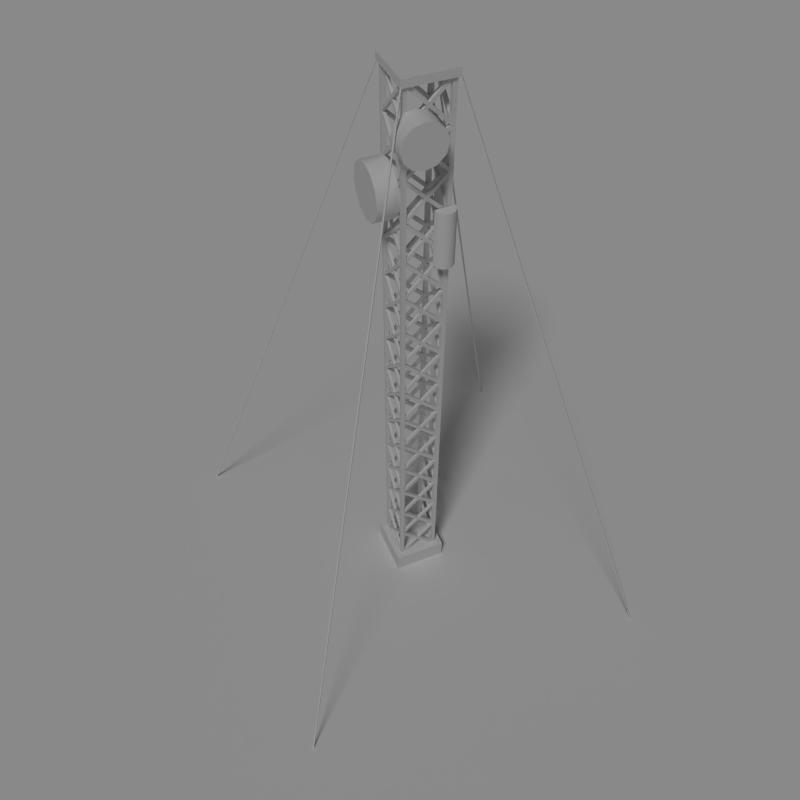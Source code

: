 # Source: radio_tower.blend  (saved by Blender 2.67.0; exported with 4.5.12 LTS)
import bpy
from mathutils import Matrix  # noqa: F401  (used for matrix-valued properties, if any)

bpy.ops.wm.read_factory_settings(use_empty=True)
scene = bpy.context.scene
scene.name = 'Scene'

# ---- collections
col_collection_1 = bpy.data.collections.new('Collection 1'); scene.collection.children.link(col_collection_1)

# ---- materials (node trees are filled in below, after node groups)
mat_material_005 = bpy.data.materials.new('Material.005')
mat_material_005.alpha_threshold = 0.0
mat_material_005.use_transparent_shadow = False
mat_material_005.roughness = 0.5
mat_material_005.specular_intensity = 0.0
mat_material_005.line_color = (0.0, 0.0, 0.0, 1.0)

# ---- material node trees

# ---- world
world_world = bpy.data.worlds.new('World'); scene.world = world_world
world_world.color = (0.05088, 0.05088, 0.05088)
world_world.use_sun_shadow = False
world_world.sun_shadow_jitter_overblur = 0.0
world_world.cycles.sampling_method = 'MANUAL'
world_world.cycles.sample_map_resolution = 256
world_world.light_settings.ao_factor = 0.5

# ---- cameras
cam_camera = bpy.data.cameras.new('Camera')
cam_camera.lens = 35.0
cam_camera.sensor_width = 32.0
cam_camera.sensor_height = 18.0
cam_camera.ortho_scale = 7.314
cam_camera.dof.focus_distance = 0.0
cam_camera.dof.aperture_fstop = 128.0

# ---- lights
light_sun = bpy.data.lights.new('Sun', 'SUN')
light_sun.transmission_factor = 0.0
light_sun.angle = 0.1993
light_sun.energy = 1.0
light_sun.shadow_buffer_clip_start = 0.5
light_sun.shadow_soft_size = 0.1
light_sun.shadow_cascade_max_distance = 1000.0
light_sun.cycles.use_multiple_importance_sampling = False

# ---- meshes
me_plane_004 = bpy.data.meshes.new('Plane.004')
me_plane_004.from_pydata([(1.0, -1.0, 0.0), (-1.0, -1.0, 0.0), (1.0, 1.0, 0.0), (-1.0, 1.0, 0.0)], [], [(1, 0, 2, 3)])
me_plane_004.use_remesh_preserve_volume = False
me_plane_004.use_remesh_preserve_attributes = False
me_plane_004.use_mirror_vertex_groups = False
me_plane_004.update()
me_plane_003 = bpy.data.meshes.new('Plane.003')
me_plane_003.from_pydata([(1.138, -1.091, -0.02376), (1.091, -1.138, -0.02376), (1.172, -1.124, 0.02376), (1.124, -1.172, 0.02376), (10.14, -10.09, -32.55), (10.09, -10.14, -32.55), (10.17, -10.12, -32.5), (10.12, -10.17, -32.5), (-1.091, -1.138, -0.02376), (-1.138, -1.091, -0.02376), (-1.124, -1.172, 0.02376), (-1.172, -1.124, 0.02376), (-10.09, -10.14, -32.55), (-10.14, -10.09, -32.55), (-10.12, -10.17, -32.5), (-10.17, -10.12, -32.5), (-1.138, 1.091, -0.02376), (-1.091, 1.138, -0.02376), (-1.172, 1.124, 0.02376), (-1.124, 1.172, 0.02376), (-10.14, 10.09, -32.55), (-10.09, 10.14, -32.55), (-10.17, 10.12, -32.5), (-10.12, 10.17, -32.5), (1.091, 1.138, -0.02376), (1.138, 1.091, -0.02376), (1.124, 1.172, 0.02376), (1.172, 1.124, 0.02376), (10.09, 10.14, -32.55), (10.14, 10.09, -32.55), (10.12, 10.17, -32.5), (10.17, 10.12, -32.5), (1.133, 0.8, -8.5), (1.133, 0.8, -5.7), (1.133, 1.29, -8.5), (1.133, 1.29, -5.7), (1.383, 1.224, -8.5), (1.383, 1.224, -5.7), (1.566, 1.045, -8.5), (1.566, 1.045, -5.7), (1.633, 0.8, -8.5), (1.633, 0.8, -5.7), (1.566, 0.555, -8.5), (1.566, 0.555, -5.7), (1.383, 0.3756, -8.5), (1.383, 0.3756, -5.7), (1.133, 0.31, -8.5), (1.133, 0.31, -5.7), (7.917e-07, 1.033, -8.1), (7.917e-07, 1.033, -4.1), (-0.49, 1.033, -8.1), (-0.49, 1.033, -4.1), (-0.4244, 1.283, -8.1), (-0.4244, 1.283, -4.1), (-0.245, 1.466, -8.1), (-0.245, 1.466, -4.1), (8.19e-07, 1.533, -8.1), (8.19e-07, 1.533, -4.1), (0.245, 1.466, -8.1), (0.245, 1.466, -4.1), (0.4244, 1.283, -8.1), (0.4244, 1.283, -4.1), (0.49, 1.033, -8.1), (0.49, 1.033, -4.1), (-2.1, 1.0, -3.1), (-1.1, 1.0, -3.1), (-2.1, 1.5, -3.234), (-1.1, 1.5, -3.234), (-2.1, 1.866, -3.6), (-1.1, 1.866, -3.6), (-2.1, 2.0, -4.1), (-1.1, 2.0, -4.1), (-2.1, 1.866, -4.6), (-1.1, 1.866, -4.6), (-2.1, 1.5, -4.966), (-1.1, 1.5, -4.966), (-2.1, 1.0, -5.1), (-1.1, 1.0, -5.1), (-2.1, 0.5, -4.966), (-1.1, 0.5, -4.966), (-2.1, 0.134, -4.6), (-1.1, 0.134, -4.6), (-2.1, -7.451e-07, -4.1), (-1.1, -7.451e-07, -4.1), (-2.1, 0.134, -3.6), (-1.1, 0.134, -3.6), (-2.1, 0.5, -3.234), (-1.1, 0.5, -3.234), (-0.3, -2.1, -3.8), (-0.3, -1.1, -3.8), (-0.95, -2.1, -3.974), (-0.95, -1.1, -3.974), (-1.426, -2.1, -4.45), (-1.426, -1.1, -4.45), (-1.6, -2.1, -5.1), (-1.6, -1.1, -5.1), (-1.426, -2.1, -5.75), (-1.426, -1.1, -5.75), (-0.95, -2.1, -6.226), (-0.95, -1.1, -6.226), (-0.3, -2.1, -6.4), (-0.3, -1.1, -6.4), (0.35, -2.1, -6.226), (0.35, -1.1, -6.226), (0.8258, -2.1, -5.75), (0.8258, -1.1, -5.75), (1.0, -2.1, -5.1), (1.0, -1.1, -5.1), (0.8258, -2.1, -4.45), (0.8258, -1.1, -4.45), (0.35, -2.1, -3.974), (0.35, -1.1, -3.974), (1.1, -0.6, -1.1), (2.1, -0.6, -1.1), (1.1, -0.1, -1.234), (2.1, -0.1, -1.234), (1.1, 0.266, -1.6), (2.1, 0.266, -1.6), (1.1, 0.4, -2.1), (2.1, 0.4, -2.1), (1.1, 0.266, -2.6), (2.1, 0.266, -2.6), (1.1, -0.1, -2.966), (2.1, -0.1, -2.966), (1.1, -0.6, -3.1), (2.1, -0.6, -3.1), (1.1, -1.1, -2.966), (2.1, -1.1, -2.966), (1.1, -1.466, -2.6), (2.1, -1.466, -2.6), (1.1, -1.6, -2.1), (2.1, -1.6, -2.1), (1.1, -1.466, -1.6), (2.1, -1.466, -1.6), (1.1, -1.1, -1.234), (2.1, -1.1, -1.234), (-1.047, -1.069, -0.1666), (-1.047, -0.9309, -0.1666), (-0.9334, -0.9309, -0.0535), (-0.9334, -1.069, -0.0535), (0.9334, -1.069, -2.147), (0.9334, -0.9309, -2.147), (1.047, -0.9309, -2.033), (1.047, -1.069, -2.033), (-1.047, -1.08, -2.033), (-1.047, -0.92, -2.033), (-0.9334, -0.92, -2.147), (-0.9334, -1.08, -2.147), (0.9334, -1.08, -0.0535), (0.9334, -0.92, -0.0535), (1.047, -0.92, -0.1666), (1.047, -1.08, -0.1666), (-1.047, -1.069, -2.167), (-1.047, -0.9309, -2.167), (-0.9334, -0.9309, -2.054), (-0.9334, -1.069, -2.054), (0.9334, -1.069, -4.147), (0.9334, -0.9309, -4.147), (1.047, -0.9309, -4.033), (1.047, -1.069, -4.033), (-1.047, -1.08, -4.033), (-1.047, -0.92, -4.033), (-0.9334, -0.92, -4.147), (-0.9334, -1.08, -4.147), (0.9334, -1.08, -2.054), (0.9334, -0.92, -2.054), (1.047, -0.92, -2.167), (1.047, -1.08, -2.167), (-1.047, -1.069, -4.167), (-1.047, -0.9309, -4.167), (-0.9334, -0.9309, -4.054), (-0.9334, -1.069, -4.054), (0.9334, -1.069, -6.147), (0.9334, -0.9309, -6.147), (1.047, -0.9309, -6.033), (1.047, -1.069, -6.033), (-1.047, -1.08, -6.033), (-1.047, -0.92, -6.033), (-0.9334, -0.92, -6.147), (-0.9334, -1.08, -6.147), (0.9334, -1.08, -4.054), (0.9334, -0.92, -4.054), (1.047, -0.92, -4.167), (1.047, -1.08, -4.167), (-1.047, -1.069, -8.167), (-1.047, -0.9309, -8.167), (-0.9334, -0.9309, -8.054), (-0.9334, -1.069, -8.054), (0.9334, -1.069, -10.15), (0.9334, -0.9309, -10.15), (1.047, -0.9309, -10.03), (1.047, -1.069, -10.03), (-1.047, -1.08, -10.03), (-1.047, -0.92, -10.03), (-0.9334, -0.92, -10.15), (-0.9334, -1.08, -10.15), (0.9334, -1.08, -8.054), (0.9334, -0.92, -8.054), (1.047, -0.92, -8.167), (1.047, -1.08, -8.167), (-1.047, -1.069, -6.167), (-1.047, -0.9309, -6.167), (-0.9334, -0.9309, -6.054), (-0.9334, -1.069, -6.054), (0.9334, -1.069, -8.147), (0.9334, -0.9309, -8.147), (1.047, -0.9309, -8.033), (1.047, -1.069, -8.033), (-1.047, -1.08, -8.033), (-1.047, -0.92, -8.033), (-0.9334, -0.92, -8.147), (-0.9334, -1.08, -8.147), (0.9334, -1.08, -6.054), (0.9334, -0.92, -6.054), (1.047, -0.92, -6.167), (1.047, -1.08, -6.167), (-1.047, -1.069, -10.17), (-1.047, -0.9309, -10.17), (-0.9334, -0.9309, -10.05), (-0.9334, -1.069, -10.05), (0.9334, -1.069, -12.15), (0.9334, -0.9309, -12.15), (1.047, -0.9309, -12.03), (1.047, -1.069, -12.03), (-1.047, -1.08, -12.03), (-1.047, -0.92, -12.03), (-0.9334, -0.92, -12.15), (-0.9334, -1.08, -12.15), (0.9334, -1.08, -10.05), (0.9334, -0.92, -10.05), (1.047, -0.92, -10.17), (1.047, -1.08, -10.17), (-1.047, -1.069, -12.17), (-1.047, -0.9309, -12.17), (-0.9334, -0.9309, -12.05), (-0.9334, -1.069, -12.05), (0.9334, -1.069, -14.15), (0.9334, -0.9309, -14.15), (1.047, -0.9309, -14.03), (1.047, -1.069, -14.03), (-1.047, -1.08, -14.03), (-1.047, -0.92, -14.03), (-0.9334, -0.92, -14.15), (-0.9334, -1.08, -14.15), (0.9334, -1.08, -12.05), (0.9334, -0.92, -12.05), (1.047, -0.92, -12.17), (1.047, -1.08, -12.17), (-1.047, -1.069, -16.17), (-1.047, -0.9309, -16.17), (-0.9334, -0.9309, -16.05), (-0.9334, -1.069, -16.05), (0.9334, -1.069, -18.15), (0.9334, -0.9309, -18.15), (1.047, -0.9309, -18.03), (1.047, -1.069, -18.03), (-1.047, -1.08, -18.03), (-1.047, -0.92, -18.03), (-0.9334, -0.92, -18.15), (-0.9334, -1.08, -18.15), (0.9334, -1.08, -16.05), (0.9334, -0.92, -16.05), (1.047, -0.92, -16.17), (1.047, -1.08, -16.17), (-1.047, -1.069, -14.17), (-1.047, -0.9309, -14.17), (-0.9334, -0.9309, -14.05), (-0.9334, -1.069, -14.05), (0.9334, -1.069, -16.15), (0.9334, -0.9309, -16.15), (1.047, -0.9309, -16.03), (1.047, -1.069, -16.03), (-1.047, -1.08, -16.03), (-1.047, -0.92, -16.03), (-0.9334, -0.92, -16.15), (-0.9334, -1.08, -16.15), (0.9334, -1.08, -14.05), (0.9334, -0.92, -14.05), (1.047, -0.92, -14.17), (1.047, -1.08, -14.17), (-1.047, -1.069, -18.17), (-1.047, -0.9309, -18.17), (-0.9334, -0.9309, -18.05), (-0.9334, -1.069, -18.05), (0.9334, -1.069, -20.15), (0.9334, -0.9309, -20.15), (1.047, -0.9309, -20.03), (1.047, -1.069, -20.03), (-1.047, -1.08, -20.03), (-1.047, -0.92, -20.03), (-0.9334, -0.92, -20.15), (-0.9334, -1.08, -20.15), (0.9334, -1.08, -18.05), (0.9334, -0.92, -18.05), (1.047, -0.92, -18.17), (1.047, -1.08, -18.17), (-1.047, -1.069, -20.17), (-1.047, -0.9309, -20.17), (-0.9334, -0.9309, -20.05), (-0.9334, -1.069, -20.05), (0.9334, -1.069, -22.15), (0.9334, -0.9309, -22.15), (1.047, -0.9309, -22.03), (1.047, -1.069, -22.03), (-1.047, -1.08, -22.03), (-1.047, -0.92, -22.03), (-0.9334, -0.92, -22.15), (-0.9334, -1.08, -22.15), (0.9334, -1.08, -20.05), (0.9334, -0.92, -20.05), (1.047, -0.92, -20.17), (1.047, -1.08, -20.17), (-1.047, -1.069, -24.17), (-1.047, -0.9309, -24.17), (-0.9334, -0.9309, -24.05), (-0.9334, -1.069, -24.05), (0.9334, -1.069, -26.15), (0.9334, -0.9309, -26.15), (1.047, -0.9309, -26.03), (1.047, -1.069, -26.03), (-1.047, -1.08, -26.03), (-1.047, -0.92, -26.03), (-0.9334, -0.92, -26.15), (-0.9334, -1.08, -26.15), (0.9334, -1.08, -24.05), (0.9334, -0.92, -24.05), (1.047, -0.92, -24.17), (1.047, -1.08, -24.17), (-1.047, -1.069, -22.17), (-1.047, -0.9309, -22.17), (-0.9334, -0.9309, -22.05), (-0.9334, -1.069, -22.05), (0.9334, -1.069, -24.15), (0.9334, -0.9309, -24.15), (1.047, -0.9309, -24.03), (1.047, -1.069, -24.03), (-1.047, -1.08, -24.03), (-1.047, -0.92, -24.03), (-0.9334, -0.92, -24.15), (-0.9334, -1.08, -24.15), (0.9334, -1.08, -22.05), (0.9334, -0.92, -22.05), (1.047, -0.92, -22.17), (1.047, -1.08, -22.17), (-1.047, -1.069, -26.17), (-1.047, -0.9309, -26.17), (-0.9334, -0.9309, -26.05), (-0.9334, -1.069, -26.05), (0.9334, -1.069, -28.15), (0.9334, -0.9309, -28.15), (1.047, -0.9309, -28.03), (1.047, -1.069, -28.03), (-1.047, -1.08, -28.03), (-1.047, -0.92, -28.03), (-0.9334, -0.92, -28.15), (-0.9334, -1.08, -28.15), (0.9334, -1.08, -26.05), (0.9334, -0.92, -26.05), (1.047, -0.92, -26.17), (1.047, -1.08, -26.17), (-1.047, -1.069, -28.17), (-1.047, -0.9309, -28.17), (-0.9334, -0.9309, -28.05), (-0.9334, -1.069, -28.05), (0.9334, -1.069, -30.15), (0.9334, -0.9309, -30.15), (1.047, -0.9309, -30.03), (1.047, -1.069, -30.03), (-1.047, -1.08, -30.03), (-1.047, -0.92, -30.03), (-0.9334, -0.92, -30.15), (-0.9334, -1.08, -30.15), (0.9334, -1.08, -28.05), (0.9334, -0.92, -28.05), (1.047, -0.92, -28.17), (1.047, -1.08, -28.17), (-1.069, 1.047, -0.1666), (-0.9309, 1.047, -0.1666), (-0.9309, 0.9334, -0.0535), (-1.069, 0.9334, -0.0535), (-1.069, -0.9334, -2.147), (-0.9309, -0.9334, -2.147), (-0.9309, -1.047, -2.033), (-1.069, -1.047, -2.033), (-1.08, 1.047, -2.033), (-0.92, 1.047, -2.033), (-0.92, 0.9334, -2.147), (-1.08, 0.9334, -2.147), (-1.08, -0.9334, -0.0535), (-0.92, -0.9334, -0.0535), (-0.92, -1.047, -0.1666), (-1.08, -1.047, -0.1666), (-1.069, 1.047, -2.167), (-0.9309, 1.047, -2.167), (-0.9309, 0.9334, -2.054), (-1.069, 0.9334, -2.054), (-1.069, -0.9334, -4.147), (-0.9309, -0.9334, -4.147), (-0.9309, -1.047, -4.033), (-1.069, -1.047, -4.033), (-1.08, 1.047, -4.033), (-0.92, 1.047, -4.033), (-0.92, 0.9334, -4.147), (-1.08, 0.9334, -4.147), (-1.08, -0.9334, -2.054), (-0.92, -0.9334, -2.054), (-0.92, -1.047, -2.167), (-1.08, -1.047, -2.167), (-1.069, 1.047, -4.167), (-0.9309, 1.047, -4.167), (-0.9309, 0.9334, -4.054), (-1.069, 0.9334, -4.054), (-1.069, -0.9334, -6.147), (-0.9309, -0.9334, -6.147), (-0.9309, -1.047, -6.033), (-1.069, -1.047, -6.033), (-1.08, 1.047, -6.033), (-0.92, 1.047, -6.033), (-0.92, 0.9334, -6.147), (-1.08, 0.9334, -6.147), (-1.08, -0.9334, -4.054), (-0.92, -0.9334, -4.054), (-0.92, -1.047, -4.167), (-1.08, -1.047, -4.167), (-1.069, 1.047, -8.167), (-0.9309, 1.047, -8.167), (-0.9309, 0.9334, -8.054), (-1.069, 0.9334, -8.054), (-1.069, -0.9334, -10.15), (-0.9309, -0.9334, -10.15), (-0.9309, -1.047, -10.03), (-1.069, -1.047, -10.03), (-1.08, 1.047, -10.03), (-0.92, 1.047, -10.03), (-0.92, 0.9334, -10.15), (-1.08, 0.9334, -10.15), (-1.08, -0.9334, -8.054), (-0.92, -0.9334, -8.054), (-0.92, -1.047, -8.167), (-1.08, -1.047, -8.167), (-1.069, 1.047, -6.167), (-0.9309, 1.047, -6.167), (-0.9309, 0.9334, -6.054), (-1.069, 0.9334, -6.054), (-1.069, -0.9334, -8.147), (-0.9309, -0.9334, -8.147), (-0.9309, -1.047, -8.033), (-1.069, -1.047, -8.033), (-1.08, 1.047, -8.033), (-0.92, 1.047, -8.033), (-0.92, 0.9334, -8.147), (-1.08, 0.9334, -8.147), (-1.08, -0.9334, -6.054), (-0.92, -0.9334, -6.054), (-0.92, -1.047, -6.167), (-1.08, -1.047, -6.167), (-1.069, 1.047, -10.17), (-0.9309, 1.047, -10.17), (-0.9309, 0.9334, -10.05), (-1.069, 0.9334, -10.05), (-1.069, -0.9334, -12.15), (-0.9309, -0.9334, -12.15), (-0.9309, -1.047, -12.03), (-1.069, -1.047, -12.03), (-1.08, 1.047, -12.03), (-0.92, 1.047, -12.03), (-0.92, 0.9334, -12.15), (-1.08, 0.9334, -12.15), (-1.08, -0.9334, -10.05), (-0.92, -0.9334, -10.05), (-0.92, -1.047, -10.17), (-1.08, -1.047, -10.17), (-1.069, 1.047, -12.17), (-0.9309, 1.047, -12.17), (-0.9309, 0.9334, -12.05), (-1.069, 0.9334, -12.05), (-1.069, -0.9334, -14.15), (-0.9309, -0.9334, -14.15), (-0.9309, -1.047, -14.03), (-1.069, -1.047, -14.03), (-1.08, 1.047, -14.03), (-0.92, 1.047, -14.03), (-0.92, 0.9334, -14.15), (-1.08, 0.9334, -14.15), (-1.08, -0.9334, -12.05), (-0.92, -0.9334, -12.05), (-0.92, -1.047, -12.17), (-1.08, -1.047, -12.17), (-1.069, 1.047, -16.17), (-0.9309, 1.047, -16.17), (-0.9309, 0.9334, -16.05), (-1.069, 0.9334, -16.05), (-1.069, -0.9334, -18.15), (-0.9309, -0.9334, -18.15), (-0.9309, -1.047, -18.03), (-1.069, -1.047, -18.03), (-1.08, 1.047, -18.03), (-0.92, 1.047, -18.03), (-0.92, 0.9334, -18.15), (-1.08, 0.9334, -18.15), (-1.08, -0.9334, -16.05), (-0.92, -0.9334, -16.05), (-0.92, -1.047, -16.17), (-1.08, -1.047, -16.17), (-1.069, 1.047, -14.17), (-0.9309, 1.047, -14.17), (-0.9309, 0.9334, -14.05), (-1.069, 0.9334, -14.05), (-1.069, -0.9334, -16.15), (-0.9309, -0.9334, -16.15), (-0.9309, -1.047, -16.03), (-1.069, -1.047, -16.03), (-1.08, 1.047, -16.03), (-0.92, 1.047, -16.03), (-0.92, 0.9334, -16.15), (-1.08, 0.9334, -16.15), (-1.08, -0.9334, -14.05), (-0.92, -0.9334, -14.05), (-0.92, -1.047, -14.17), (-1.08, -1.047, -14.17), (-1.069, 1.047, -18.17), (-0.9309, 1.047, -18.17), (-0.9309, 0.9334, -18.05), (-1.069, 0.9334, -18.05), (-1.069, -0.9334, -20.15), (-0.9309, -0.9334, -20.15), (-0.9309, -1.047, -20.03), (-1.069, -1.047, -20.03), (-1.08, 1.047, -20.03), (-0.92, 1.047, -20.03), (-0.92, 0.9334, -20.15), (-1.08, 0.9334, -20.15), (-1.08, -0.9334, -18.05), (-0.92, -0.9334, -18.05), (-0.92, -1.047, -18.17), (-1.08, -1.047, -18.17), (-1.069, 1.047, -20.17), (-0.9309, 1.047, -20.17), (-0.9309, 0.9334, -20.05), (-1.069, 0.9334, -20.05), (-1.069, -0.9334, -22.15), (-0.9309, -0.9334, -22.15), (-0.9309, -1.047, -22.03), (-1.069, -1.047, -22.03), (-1.08, 1.047, -22.03), (-0.92, 1.047, -22.03), (-0.92, 0.9334, -22.15), (-1.08, 0.9334, -22.15), (-1.08, -0.9334, -20.05), (-0.92, -0.9334, -20.05), (-0.92, -1.047, -20.17), (-1.08, -1.047, -20.17), (-1.069, 1.047, -24.17), (-0.9309, 1.047, -24.17), (-0.9309, 0.9334, -24.05), (-1.069, 0.9334, -24.05), (-1.069, -0.9334, -26.15), (-0.9309, -0.9334, -26.15), (-0.9309, -1.047, -26.03), (-1.069, -1.047, -26.03), (-1.08, 1.047, -26.03), (-0.92, 1.047, -26.03), (-0.92, 0.9334, -26.15), (-1.08, 0.9334, -26.15), (-1.08, -0.9334, -24.05), (-0.92, -0.9334, -24.05), (-0.92, -1.047, -24.17), (-1.08, -1.047, -24.17), (-1.069, 1.047, -22.17), (-0.9309, 1.047, -22.17), (-0.9309, 0.9334, -22.05), (-1.069, 0.9334, -22.05), (-1.069, -0.9334, -24.15), (-0.9309, -0.9334, -24.15), (-0.9309, -1.047, -24.03), (-1.069, -1.047, -24.03), (-1.08, 1.047, -24.03), (-0.92, 1.047, -24.03), (-0.92, 0.9334, -24.15), (-1.08, 0.9334, -24.15), (-1.08, -0.9334, -22.05), (-0.92, -0.9334, -22.05), (-0.92, -1.047, -22.17), (-1.08, -1.047, -22.17), (-1.069, 1.047, -26.17), (-0.9309, 1.047, -26.17), (-0.9309, 0.9334, -26.05), (-1.069, 0.9334, -26.05), (-1.069, -0.9334, -28.15), (-0.9309, -0.9334, -28.15), (-0.9309, -1.047, -28.03), (-1.069, -1.047, -28.03), (-1.08, 1.047, -28.03), (-0.92, 1.047, -28.03), (-0.92, 0.9334, -28.15), (-1.08, 0.9334, -28.15), (-1.08, -0.9334, -26.05), (-0.92, -0.9334, -26.05), (-0.92, -1.047, -26.17), (-1.08, -1.047, -26.17), (-1.069, 1.047, -28.17), (-0.9309, 1.047, -28.17), (-0.9309, 0.9334, -28.05), (-1.069, 0.9334, -28.05), (-1.069, -0.9334, -30.15), (-0.9309, -0.9334, -30.15), (-0.9309, -1.047, -30.03), (-1.069, -1.047, -30.03), (-1.08, 1.047, -30.03), (-0.92, 1.047, -30.03), (-0.92, 0.9334, -30.15), (-1.08, 0.9334, -30.15), (-1.08, -0.9334, -28.05), (-0.92, -0.9334, -28.05), (-0.92, -1.047, -28.17), (-1.08, -1.047, -28.17), (1.069, 1.047, -0.1666), (0.9309, 1.047, -0.1666), (0.9309, 0.9334, -0.0535), (1.069, 0.9334, -0.0535), (1.069, -0.9334, -2.147), (0.9309, -0.9334, -2.147), (0.9309, -1.047, -2.033), (1.069, -1.047, -2.033), (1.08, 1.047, -2.033), (0.92, 1.047, -2.033), (0.92, 0.9334, -2.147), (1.08, 0.9334, -2.147), (1.08, -0.9334, -0.0535), (0.92, -0.9334, -0.0535), (0.92, -1.047, -0.1666), (1.08, -1.047, -0.1666), (1.069, 1.047, -2.167), (0.9309, 1.047, -2.167), (0.9309, 0.9334, -2.054), (1.069, 0.9334, -2.054), (1.069, -0.9334, -4.147), (0.9309, -0.9334, -4.147), (0.9309, -1.047, -4.033), (1.069, -1.047, -4.033), (1.08, 1.047, -4.033), (0.92, 1.047, -4.033), (0.92, 0.9334, -4.147), (1.08, 0.9334, -4.147), (1.08, -0.9334, -2.054), (0.92, -0.9334, -2.054), (0.92, -1.047, -2.167), (1.08, -1.047, -2.167), (1.069, 1.047, -4.167), (0.9309, 1.047, -4.167), (0.9309, 0.9334, -4.054), (1.069, 0.9334, -4.054), (1.069, -0.9334, -6.147), (0.9309, -0.9334, -6.147), (0.9309, -1.047, -6.033), (1.069, -1.047, -6.033), (1.08, 1.047, -6.033), (0.92, 1.047, -6.033), (0.92, 0.9334, -6.147), (1.08, 0.9334, -6.147), (1.08, -0.9334, -4.054), (0.92, -0.9334, -4.054), (0.92, -1.047, -4.167), (1.08, -1.047, -4.167), (1.069, 1.047, -8.167), (0.9309, 1.047, -8.167), (0.9309, 0.9334, -8.054), (1.069, 0.9334, -8.054), (1.069, -0.9334, -10.15), (0.9309, -0.9334, -10.15), (0.9309, -1.047, -10.03), (1.069, -1.047, -10.03), (1.08, 1.047, -10.03), (0.92, 1.047, -10.03), (0.92, 0.9334, -10.15), (1.08, 0.9334, -10.15), (1.08, -0.9334, -8.054), (0.92, -0.9334, -8.054), (0.92, -1.047, -8.167), (1.08, -1.047, -8.167), (1.069, 1.047, -6.167), (0.9309, 1.047, -6.167), (0.9309, 0.9334, -6.054), (1.069, 0.9334, -6.054), (1.069, -0.9334, -8.147), (0.9309, -0.9334, -8.147), (0.9309, -1.047, -8.033), (1.069, -1.047, -8.033), (1.08, 1.047, -8.033), (0.92, 1.047, -8.033), (0.92, 0.9334, -8.147), (1.08, 0.9334, -8.147), (1.08, -0.9334, -6.054), (0.92, -0.9334, -6.054), (0.92, -1.047, -6.167), (1.08, -1.047, -6.167), (1.069, 1.047, -10.17), (0.9309, 1.047, -10.17), (0.9309, 0.9334, -10.05), (1.069, 0.9334, -10.05), (1.069, -0.9334, -12.15), (0.9309, -0.9334, -12.15), (0.9309, -1.047, -12.03), (1.069, -1.047, -12.03), (1.08, 1.047, -12.03), (0.92, 1.047, -12.03), (0.92, 0.9334, -12.15), (1.08, 0.9334, -12.15), (1.08, -0.9334, -10.05), (0.92, -0.9334, -10.05), (0.92, -1.047, -10.17), (1.08, -1.047, -10.17), (1.069, 1.047, -12.17), (0.9309, 1.047, -12.17), (0.9309, 0.9334, -12.05), (1.069, 0.9334, -12.05), (1.069, -0.9334, -14.15), (0.9309, -0.9334, -14.15), (0.9309, -1.047, -14.03), (1.069, -1.047, -14.03), (1.08, 1.047, -14.03), (0.92, 1.047, -14.03), (0.92, 0.9334, -14.15), (1.08, 0.9334, -14.15), (1.08, -0.9334, -12.05), (0.92, -0.9334, -12.05), (0.92, -1.047, -12.17), (1.08, -1.047, -12.17), (1.069, 1.047, -16.17), (0.9309, 1.047, -16.17), (0.9309, 0.9334, -16.05), (1.069, 0.9334, -16.05), (1.069, -0.9334, -18.15), (0.9309, -0.9334, -18.15), (0.9309, -1.047, -18.03), (1.069, -1.047, -18.03), (1.08, 1.047, -18.03), (0.92, 1.047, -18.03), (0.92, 0.9334, -18.15), (1.08, 0.9334, -18.15), (1.08, -0.9334, -16.05), (0.92, -0.9334, -16.05), (0.92, -1.047, -16.17), (1.08, -1.047, -16.17), (1.069, 1.047, -14.17), (0.9309, 1.047, -14.17), (0.9309, 0.9334, -14.05), (1.069, 0.9334, -14.05), (1.069, -0.9334, -16.15), (0.9309, -0.9334, -16.15), (0.9309, -1.047, -16.03), (1.069, -1.047, -16.03), (1.08, 1.047, -16.03), (0.92, 1.047, -16.03), (0.92, 0.9334, -16.15), (1.08, 0.9334, -16.15), (1.08, -0.9334, -14.05), (0.92, -0.9334, -14.05), (0.92, -1.047, -14.17), (1.08, -1.047, -14.17), (1.069, 1.047, -18.17), (0.9309, 1.047, -18.17), (0.9309, 0.9334, -18.05), (1.069, 0.9334, -18.05), (1.069, -0.9334, -20.15), (0.9309, -0.9334, -20.15), (0.9309, -1.047, -20.03), (1.069, -1.047, -20.03), (1.08, 1.047, -20.03), (0.92, 1.047, -20.03), (0.92, 0.9334, -20.15), (1.08, 0.9334, -20.15), (1.08, -0.9334, -18.05), (0.92, -0.9334, -18.05), (0.92, -1.047, -18.17), (1.08, -1.047, -18.17), (1.069, 1.047, -20.17), (0.9309, 1.047, -20.17), (0.9309, 0.9334, -20.05), (1.069, 0.9334, -20.05), (1.069, -0.9334, -22.15), (0.9309, -0.9334, -22.15), (0.9309, -1.047, -22.03), (1.069, -1.047, -22.03), (1.08, 1.047, -22.03), (0.92, 1.047, -22.03), (0.92, 0.9334, -22.15), (1.08, 0.9334, -22.15), (1.08, -0.9334, -20.05), (0.92, -0.9334, -20.05), (0.92, -1.047, -20.17), (1.08, -1.047, -20.17), (1.069, 1.047, -24.17), (0.9309, 1.047, -24.17), (0.9309, 0.9334, -24.05), (1.069, 0.9334, -24.05), (1.069, -0.9334, -26.15), (0.9309, -0.9334, -26.15), (0.9309, -1.047, -26.03), (1.069, -1.047, -26.03), (1.08, 1.047, -26.03), (0.92, 1.047, -26.03), (0.92, 0.9334, -26.15), (1.08, 0.9334, -26.15), (1.08, -0.9334, -24.05), (0.92, -0.9334, -24.05), (0.92, -1.047, -24.17), (1.08, -1.047, -24.17), (1.069, 1.047, -22.17), (0.9309, 1.047, -22.17), (0.9309, 0.9334, -22.05), (1.069, 0.9334, -22.05), (1.069, -0.9334, -24.15), (0.9309, -0.9334, -24.15), (0.9309, -1.047, -24.03), (1.069, -1.047, -24.03), (1.08, 1.047, -24.03), (0.92, 1.047, -24.03), (0.92, 0.9334, -24.15), (1.08, 0.9334, -24.15), (1.08, -0.9334, -22.05), (0.92, -0.9334, -22.05), (0.92, -1.047, -22.17), (1.08, -1.047, -22.17), (1.069, 1.047, -26.17), (0.9309, 1.047, -26.17), (0.9309, 0.9334, -26.05), (1.069, 0.9334, -26.05), (1.069, -0.9334, -28.15), (0.9309, -0.9334, -28.15), (0.9309, -1.047, -28.03), (1.069, -1.047, -28.03), (1.08, 1.047, -28.03), (0.92, 1.047, -28.03), (0.92, 0.9334, -28.15), (1.08, 0.9334, -28.15), (1.08, -0.9334, -26.05), (0.92, -0.9334, -26.05), (0.92, -1.047, -26.17), (1.08, -1.047, -26.17), (1.069, 1.047, -28.17), (0.9309, 1.047, -28.17), (0.9309, 0.9334, -28.05), (1.069, 0.9334, -28.05), (1.069, -0.9334, -30.15), (0.9309, -0.9334, -30.15), (0.9309, -1.047, -30.03), (1.069, -1.047, -30.03), (1.08, 1.047, -30.03), (0.92, 1.047, -30.03), (0.92, 0.9334, -30.15), (1.08, 0.9334, -30.15), (1.08, -0.9334, -28.05), (0.92, -0.9334, -28.05), (0.92, -1.047, -28.17), (1.08, -1.047, -28.17), (1.047, 1.069, -0.1666), (1.047, 0.9309, -0.1666), (0.9334, 0.9309, -0.0535), (0.9334, 1.069, -0.0535), (-0.9334, 1.069, -2.147), (-0.9334, 0.9309, -2.147), (-1.047, 0.9309, -2.033), (-1.047, 1.069, -2.033), (1.047, 1.08, -2.033), (1.047, 0.92, -2.033), (0.9334, 0.92, -2.147), (0.9334, 1.08, -2.147), (-0.9334, 1.08, -0.0535), (-0.9334, 0.92, -0.0535), (-1.047, 0.92, -0.1666), (-1.047, 1.08, -0.1666), (1.047, 1.069, -2.167), (1.047, 0.9309, -2.167), (0.9334, 0.9309, -2.054), (0.9334, 1.069, -2.054), (-0.9334, 1.069, -4.147), (-0.9334, 0.9309, -4.147), (-1.047, 0.9309, -4.033), (-1.047, 1.069, -4.033), (1.047, 1.08, -4.033), (1.047, 0.92, -4.033), (0.9334, 0.92, -4.147), (0.9334, 1.08, -4.147), (-0.9334, 1.08, -2.054), (-0.9334, 0.92, -2.054), (-1.047, 0.92, -2.167), (-1.047, 1.08, -2.167), (1.047, 1.069, -4.167), (1.047, 0.9309, -4.167), (0.9334, 0.9309, -4.054), (0.9334, 1.069, -4.054), (-0.9334, 1.069, -6.147), (-0.9334, 0.9309, -6.147), (-1.047, 0.9309, -6.033), (-1.047, 1.069, -6.033), (1.047, 1.08, -6.033), (1.047, 0.92, -6.033), (0.9334, 0.92, -6.147), (0.9334, 1.08, -6.147), (-0.9334, 1.08, -4.054), (-0.9334, 0.92, -4.054), (-1.047, 0.92, -4.167), (-1.047, 1.08, -4.167), (1.047, 1.069, -8.167), (1.047, 0.9309, -8.167), (0.9334, 0.9309, -8.054), (0.9334, 1.069, -8.054), (-0.9334, 1.069, -10.15), (-0.9334, 0.9309, -10.15), (-1.047, 0.9309, -10.03), (-1.047, 1.069, -10.03), (1.047, 1.08, -10.03), (1.047, 0.92, -10.03), (0.9334, 0.92, -10.15), (0.9334, 1.08, -10.15), (-0.9334, 1.08, -8.054), (-0.9334, 0.92, -8.054), (-1.047, 0.92, -8.167), (-1.047, 1.08, -8.167), (1.047, 1.069, -6.167), (1.047, 0.9309, -6.167), (0.9334, 0.9309, -6.054), (0.9334, 1.069, -6.054), (-0.9334, 1.069, -8.147), (-0.9334, 0.9309, -8.147), (-1.047, 0.9309, -8.033), (-1.047, 1.069, -8.033), (1.047, 1.08, -8.033), (1.047, 0.92, -8.033), (0.9334, 0.92, -8.147), (0.9334, 1.08, -8.147), (-0.9334, 1.08, -6.054), (-0.9334, 0.92, -6.054), (-1.047, 0.92, -6.167), (-1.047, 1.08, -6.167), (1.047, 1.069, -10.17), (1.047, 0.9309, -10.17), (0.9334, 0.9309, -10.05), (0.9334, 1.069, -10.05), (-0.9334, 1.069, -12.15), (-0.9334, 0.9309, -12.15), (-1.047, 0.9309, -12.03), (-1.047, 1.069, -12.03), (1.047, 1.08, -12.03), (1.047, 0.92, -12.03), (0.9334, 0.92, -12.15), (0.9334, 1.08, -12.15), (-0.9334, 1.08, -10.05), (-0.9334, 0.92, -10.05), (-1.047, 0.92, -10.17), (-1.047, 1.08, -10.17), (1.047, 1.069, -12.17), (1.047, 0.9309, -12.17), (0.9334, 0.9309, -12.05), (0.9334, 1.069, -12.05), (-0.9334, 1.069, -14.15), (-0.9334, 0.9309, -14.15), (-1.047, 0.9309, -14.03), (-1.047, 1.069, -14.03), (1.047, 1.08, -14.03), (1.047, 0.92, -14.03), (0.9334, 0.92, -14.15), (0.9334, 1.08, -14.15), (-0.9334, 1.08, -12.05), (-0.9334, 0.92, -12.05), (-1.047, 0.92, -12.17), (-1.047, 1.08, -12.17), (1.047, 1.069, -16.17), (1.047, 0.9309, -16.17), (0.9334, 0.9309, -16.05), (0.9334, 1.069, -16.05), (-0.9334, 1.069, -18.15), (-0.9334, 0.9309, -18.15), (-1.047, 0.9309, -18.03), (-1.047, 1.069, -18.03), (1.047, 1.08, -18.03), (1.047, 0.92, -18.03), (0.9334, 0.92, -18.15), (0.9334, 1.08, -18.15), (-0.9334, 1.08, -16.05), (-0.9334, 0.92, -16.05), (-1.047, 0.92, -16.17), (-1.047, 1.08, -16.17), (1.047, 1.069, -14.17), (1.047, 0.9309, -14.17), (0.9334, 0.9309, -14.05), (0.9334, 1.069, -14.05), (-0.9334, 1.069, -16.15), (-0.9334, 0.9309, -16.15), (-1.047, 0.9309, -16.03), (-1.047, 1.069, -16.03), (1.047, 1.08, -16.03), (1.047, 0.92, -16.03), (0.9334, 0.92, -16.15), (0.9334, 1.08, -16.15), (-0.9334, 1.08, -14.05), (-0.9334, 0.92, -14.05), (-1.047, 0.92, -14.17), (-1.047, 1.08, -14.17), (1.047, 1.069, -18.17), (1.047, 0.9309, -18.17), (0.9334, 0.9309, -18.05), (0.9334, 1.069, -18.05), (-0.9334, 1.069, -20.15), (-0.9334, 0.9309, -20.15), (-1.047, 0.9309, -20.03), (-1.047, 1.069, -20.03), (1.047, 1.08, -20.03), (1.047, 0.92, -20.03), (0.9334, 0.92, -20.15), (0.9334, 1.08, -20.15), (-0.9334, 1.08, -18.05), (-0.9334, 0.92, -18.05), (-1.047, 0.92, -18.17), (-1.047, 1.08, -18.17), (1.047, 1.069, -20.17), (1.047, 0.9309, -20.17), (0.9334, 0.9309, -20.05), (0.9334, 1.069, -20.05), (-0.9334, 1.069, -22.15), (-0.9334, 0.9309, -22.15), (-1.047, 0.9309, -22.03), (-1.047, 1.069, -22.03), (1.047, 1.08, -22.03), (1.047, 0.92, -22.03), (0.9334, 0.92, -22.15), (0.9334, 1.08, -22.15), (-0.9334, 1.08, -20.05), (-0.9334, 0.92, -20.05), (-1.047, 0.92, -20.17), (-1.047, 1.08, -20.17), (1.047, 1.069, -24.17), (1.047, 0.9309, -24.17), (0.9334, 0.9309, -24.05), (0.9334, 1.069, -24.05), (-0.9334, 1.069, -26.15), (-0.9334, 0.9309, -26.15), (-1.047, 0.9309, -26.03), (-1.047, 1.069, -26.03), (1.047, 1.08, -26.03), (1.047, 0.92, -26.03), (0.9334, 0.92, -26.15), (0.9334, 1.08, -26.15), (-0.9334, 1.08, -24.05), (-0.9334, 0.92, -24.05), (-1.047, 0.92, -24.17), (-1.047, 1.08, -24.17), (1.047, 1.069, -22.17), (1.047, 0.9309, -22.17), (0.9334, 0.9309, -22.05), (0.9334, 1.069, -22.05), (-0.9334, 1.069, -24.15), (-0.9334, 0.9309, -24.15), (-1.047, 0.9309, -24.03), (-1.047, 1.069, -24.03), (1.047, 1.08, -24.03), (1.047, 0.92, -24.03), (0.9334, 0.92, -24.15), (0.9334, 1.08, -24.15), (-0.9334, 1.08, -22.05), (-0.9334, 0.92, -22.05), (-1.047, 0.92, -22.17), (-1.047, 1.08, -22.17), (1.047, 1.069, -26.17), (1.047, 0.9309, -26.17), (0.9334, 0.9309, -26.05), (0.9334, 1.069, -26.05), (-0.9334, 1.069, -28.15), (-0.9334, 0.9309, -28.15), (-1.047, 0.9309, -28.03), (-1.047, 1.069, -28.03), (1.047, 1.08, -28.03), (1.047, 0.92, -28.03), (0.9334, 0.92, -28.15), (0.9334, 1.08, -28.15), (-0.9334, 1.08, -26.05), (-0.9334, 0.92, -26.05), (-1.047, 0.92, -26.17), (-1.047, 1.08, -26.17), (1.047, 1.069, -28.17), (1.047, 0.9309, -28.17), (0.9334, 0.9309, -28.05), (0.9334, 1.069, -28.05), (-0.9334, 1.069, -30.15), (-0.9334, 0.9309, -30.15), (-1.047, 0.9309, -30.03), (-1.047, 1.069, -30.03), (1.047, 1.08, -30.03), (1.047, 0.92, -30.03), (0.9334, 0.92, -30.15), (0.9334, 1.08, -30.15), (-0.9334, 1.08, -28.05), (-0.9334, 0.92, -28.05), (-1.047, 0.92, -28.17), (-1.047, 1.08, -28.17), (0.9, -0.9, -30.1), (1.1, -0.9, -30.1), (1.1, -1.1, -30.1), (0.9, -1.1, -30.1), (0.9, -0.9, -0.1), (1.1, -0.9, -0.1), (1.1, -1.1, -0.1), (0.9, -1.1, -0.1), (-1.1, -0.9, -30.1), (-0.9, -0.9, -30.1), (-0.9, -1.1, -30.1), (-1.1, -1.1, -30.1), (-1.1, -0.9, -0.1), (-0.9, -0.9, -0.1), (-0.9, -1.1, -0.1), (-1.1, -1.1, -0.1), (-1.1, 1.1, -30.1), (-0.9, 1.1, -30.1), (-0.9, 0.9, -30.1), (-1.1, 0.9, -30.1), (-1.1, 1.1, -0.1), (-0.9, 1.1, -0.1), (-0.9, 0.9, -0.1), (-1.1, 0.9, -0.1), (0.9, 1.1, -30.1), (1.1, 1.1, -30.1), (1.1, 0.9, -30.1), (0.9, 0.9, -30.1), (0.9, 1.1, -0.1), (1.1, 1.1, -0.1), (1.1, 0.9, -0.1), (0.9, 0.9, -0.1), (1.44, -1.44, -31.2), (-1.44, -1.44, -31.2), (-1.44, 1.44, -31.2), (1.44, 1.44, -31.2), (1.44, -1.44, -30.0), (-1.44, -1.44, -30.0), (-1.44, 1.44, -30.0), (1.44, 1.44, -30.0), (1.2, -1.2, -0.18), (-1.2, -1.2, -0.18), (-1.2, 1.2, -0.18), (1.2, 1.2, -0.18), (1.2, -1.2, 0.18), (-1.2, -1.2, 0.18), (-1.2, 1.2, 0.18), (1.2, 1.2, 0.18)], [], [(1, 3, 2, 0), (5, 4, 6, 7), (3, 1, 5, 7), (2, 3, 7, 6), (0, 2, 6, 4), (1, 0, 4, 5), (9, 11, 10, 8), (13, 12, 14, 15), (11, 9, 13, 15), (10, 11, 15, 14), (8, 10, 14, 12), (9, 8, 12, 13), (17, 19, 18, 16), (21, 20, 22, 23), (19, 17, 21, 23), (18, 19, 23, 22), (16, 18, 22, 20), (17, 16, 20, 21), (25, 27, 26, 24), (29, 28, 30, 31), (27, 25, 29, 31), (26, 27, 31, 30), (24, 26, 30, 28), (25, 24, 28, 29), (32, 34, 36), (33, 37, 35), (34, 35, 37, 36), (32, 36, 38), (33, 39, 37), (36, 37, 39, 38), (32, 38, 40), (33, 41, 39), (38, 39, 41, 40), (32, 40, 42), (33, 43, 41), (40, 41, 43, 42), (32, 42, 44), (33, 45, 43), (42, 43, 45, 44), (32, 44, 46), (33, 47, 45), (44, 45, 47, 46), (32, 46, 47, 33, 35, 34), (48, 50, 52), (49, 53, 51), (50, 51, 53, 52), (48, 52, 54), (49, 55, 53), (52, 53, 55, 54), (48, 54, 56), (49, 57, 55), (54, 55, 57, 56), (48, 56, 58), (49, 59, 57), (56, 57, 59, 58), (48, 58, 60), (49, 61, 59), (58, 59, 61, 60), (48, 60, 62), (49, 63, 61), (60, 61, 63, 62), (48, 62, 63, 49, 51, 50), (64, 65, 67, 66), (66, 67, 69, 68), (68, 69, 71, 70), (70, 71, 73, 72), (72, 73, 75, 74), (74, 75, 77, 76), (76, 77, 79, 78), (78, 79, 81, 80), (80, 81, 83, 82), (82, 83, 85, 84), (67, 65, 87, 85, 83, 81, 79, 77, 75, 73, 71, 69), (86, 87, 65, 64), (84, 85, 87, 86), (64, 66, 68, 70, 72, 74, 76, 78, 80, 82, 84, 86), (88, 89, 91, 90), (90, 91, 93, 92), (92, 93, 95, 94), (94, 95, 97, 96), (96, 97, 99, 98), (98, 99, 101, 100), (100, 101, 103, 102), (102, 103, 105, 104), (104, 105, 107, 106), (106, 107, 109, 108), (91, 89, 111, 109, 107, 105, 103, 101, 99, 97, 95, 93), (110, 111, 89, 88), (108, 109, 111, 110), (88, 90, 92, 94, 96, 98, 100, 102, 104, 106, 108, 110), (112, 113, 115, 114), (114, 115, 117, 116), (116, 117, 119, 118), (118, 119, 121, 120), (120, 121, 123, 122), (122, 123, 125, 124), (124, 125, 127, 126), (126, 127, 129, 128), (128, 129, 131, 130), (130, 131, 133, 132), (115, 113, 135, 133, 131, 129, 127, 125, 123, 121, 119, 117), (134, 135, 113, 112), (132, 133, 135, 134), (112, 114, 116, 118, 120, 122, 124, 126, 128, 130, 132, 134), (140, 136, 137, 141), (141, 137, 138, 142), (142, 138, 139, 143), (143, 139, 136, 140), (148, 149, 145, 144), (149, 150, 146, 145), (150, 151, 147, 146), (151, 148, 144, 147), (156, 152, 153, 157), (157, 153, 154, 158), (158, 154, 155, 159), (159, 155, 152, 156), (164, 165, 161, 160), (165, 166, 162, 161), (166, 167, 163, 162), (167, 164, 160, 163), (172, 168, 169, 173), (173, 169, 170, 174), (174, 170, 171, 175), (175, 171, 168, 172), (180, 181, 177, 176), (181, 182, 178, 177), (182, 183, 179, 178), (183, 180, 176, 179), (188, 184, 185, 189), (189, 185, 186, 190), (190, 186, 187, 191), (191, 187, 184, 188), (196, 197, 193, 192), (197, 198, 194, 193), (198, 199, 195, 194), (199, 196, 192, 195), (204, 200, 201, 205), (205, 201, 202, 206), (206, 202, 203, 207), (207, 203, 200, 204), (212, 213, 209, 208), (213, 214, 210, 209), (214, 215, 211, 210), (215, 212, 208, 211), (220, 216, 217, 221), (221, 217, 218, 222), (222, 218, 219, 223), (223, 219, 216, 220), (228, 229, 225, 224), (229, 230, 226, 225), (230, 231, 227, 226), (231, 228, 224, 227), (236, 232, 233, 237), (237, 233, 234, 238), (238, 234, 235, 239), (239, 235, 232, 236), (244, 245, 241, 240), (245, 246, 242, 241), (246, 247, 243, 242), (247, 244, 240, 243), (252, 248, 249, 253), (253, 249, 250, 254), (254, 250, 251, 255), (255, 251, 248, 252), (260, 261, 257, 256), (261, 262, 258, 257), (262, 263, 259, 258), (263, 260, 256, 259), (268, 264, 265, 269), (269, 265, 266, 270), (270, 266, 267, 271), (271, 267, 264, 268), (276, 277, 273, 272), (277, 278, 274, 273), (278, 279, 275, 274), (279, 276, 272, 275), (284, 280, 281, 285), (285, 281, 282, 286), (286, 282, 283, 287), (287, 283, 280, 284), (292, 293, 289, 288), (293, 294, 290, 289), (294, 295, 291, 290), (295, 292, 288, 291), (300, 296, 297, 301), (301, 297, 298, 302), (302, 298, 299, 303), (303, 299, 296, 300), (308, 309, 305, 304), (309, 310, 306, 305), (310, 311, 307, 306), (311, 308, 304, 307), (316, 312, 313, 317), (317, 313, 314, 318), (318, 314, 315, 319), (319, 315, 312, 316), (324, 325, 321, 320), (325, 326, 322, 321), (326, 327, 323, 322), (327, 324, 320, 323), (332, 328, 329, 333), (333, 329, 330, 334), (334, 330, 331, 335), (335, 331, 328, 332), (340, 341, 337, 336), (341, 342, 338, 337), (342, 343, 339, 338), (343, 340, 336, 339), (348, 344, 345, 349), (349, 345, 346, 350), (350, 346, 347, 351), (351, 347, 344, 348), (356, 357, 353, 352), (357, 358, 354, 353), (358, 359, 355, 354), (359, 356, 352, 355), (364, 360, 361, 365), (365, 361, 362, 366), (366, 362, 363, 367), (367, 363, 360, 364), (372, 373, 369, 368), (373, 374, 370, 369), (374, 375, 371, 370), (375, 372, 368, 371), (380, 376, 377, 381), (381, 377, 378, 382), (382, 378, 379, 383), (383, 379, 376, 380), (388, 389, 385, 384), (389, 390, 386, 385), (390, 391, 387, 386), (391, 388, 384, 387), (396, 392, 393, 397), (397, 393, 394, 398), (398, 394, 395, 399), (399, 395, 392, 396), (404, 405, 401, 400), (405, 406, 402, 401), (406, 407, 403, 402), (407, 404, 400, 403), (412, 408, 409, 413), (413, 409, 410, 414), (414, 410, 411, 415), (415, 411, 408, 412), (420, 421, 417, 416), (421, 422, 418, 417), (422, 423, 419, 418), (423, 420, 416, 419), (428, 424, 425, 429), (429, 425, 426, 430), (430, 426, 427, 431), (431, 427, 424, 428), (436, 437, 433, 432), (437, 438, 434, 433), (438, 439, 435, 434), (439, 436, 432, 435), (444, 440, 441, 445), (445, 441, 442, 446), (446, 442, 443, 447), (447, 443, 440, 444), (452, 453, 449, 448), (453, 454, 450, 449), (454, 455, 451, 450), (455, 452, 448, 451), (460, 456, 457, 461), (461, 457, 458, 462), (462, 458, 459, 463), (463, 459, 456, 460), (468, 469, 465, 464), (469, 470, 466, 465), (470, 471, 467, 466), (471, 468, 464, 467), (476, 472, 473, 477), (477, 473, 474, 478), (478, 474, 475, 479), (479, 475, 472, 476), (484, 485, 481, 480), (485, 486, 482, 481), (486, 487, 483, 482), (487, 484, 480, 483), (492, 488, 489, 493), (493, 489, 490, 494), (494, 490, 491, 495), (495, 491, 488, 492), (500, 501, 497, 496), (501, 502, 498, 497), (502, 503, 499, 498), (503, 500, 496, 499), (508, 504, 505, 509), (509, 505, 506, 510), (510, 506, 507, 511), (511, 507, 504, 508), (516, 517, 513, 512), (517, 518, 514, 513), (518, 519, 515, 514), (519, 516, 512, 515), (524, 520, 521, 525), (525, 521, 522, 526), (526, 522, 523, 527), (527, 523, 520, 524), (532, 533, 529, 528), (533, 534, 530, 529), (534, 535, 531, 530), (535, 532, 528, 531), (540, 536, 537, 541), (541, 537, 538, 542), (542, 538, 539, 543), (543, 539, 536, 540), (548, 549, 545, 544), (549, 550, 546, 545), (550, 551, 547, 546), (551, 548, 544, 547), (556, 552, 553, 557), (557, 553, 554, 558), (558, 554, 555, 559), (559, 555, 552, 556), (564, 565, 561, 560), (565, 566, 562, 561), (566, 567, 563, 562), (567, 564, 560, 563), (572, 568, 569, 573), (573, 569, 570, 574), (574, 570, 571, 575), (575, 571, 568, 572), (580, 581, 577, 576), (581, 582, 578, 577), (582, 583, 579, 578), (583, 580, 576, 579), (588, 584, 585, 589), (589, 585, 586, 590), (590, 586, 587, 591), (591, 587, 584, 588), (596, 597, 593, 592), (597, 598, 594, 593), (598, 599, 595, 594), (599, 596, 592, 595), (604, 600, 601, 605), (605, 601, 602, 606), (606, 602, 603, 607), (607, 603, 600, 604), (612, 613, 609, 608), (613, 614, 610, 609), (614, 615, 611, 610), (615, 612, 608, 611), (620, 621, 617, 616), (621, 622, 618, 617), (622, 623, 619, 618), (623, 620, 616, 619), (628, 624, 625, 629), (629, 625, 626, 630), (630, 626, 627, 631), (631, 627, 624, 628), (636, 637, 633, 632), (637, 638, 634, 633), (638, 639, 635, 634), (639, 636, 632, 635), (644, 640, 641, 645), (645, 641, 642, 646), (646, 642, 643, 647), (647, 643, 640, 644), (652, 653, 649, 648), (653, 654, 650, 649), (654, 655, 651, 650), (655, 652, 648, 651), (660, 656, 657, 661), (661, 657, 658, 662), (662, 658, 659, 663), (663, 659, 656, 660), (668, 669, 665, 664), (669, 670, 666, 665), (670, 671, 667, 666), (671, 668, 664, 667), (676, 672, 673, 677), (677, 673, 674, 678), (678, 674, 675, 679), (679, 675, 672, 676), (684, 685, 681, 680), (685, 686, 682, 681), (686, 687, 683, 682), (687, 684, 680, 683), (692, 688, 689, 693), (693, 689, 690, 694), (694, 690, 691, 695), (695, 691, 688, 692), (700, 701, 697, 696), (701, 702, 698, 697), (702, 703, 699, 698), (703, 700, 696, 699), (708, 704, 705, 709), (709, 705, 706, 710), (710, 706, 707, 711), (711, 707, 704, 708), (716, 717, 713, 712), (717, 718, 714, 713), (718, 719, 715, 714), (719, 716, 712, 715), (724, 720, 721, 725), (725, 721, 722, 726), (726, 722, 723, 727), (727, 723, 720, 724), (732, 733, 729, 728), (733, 734, 730, 729), (734, 735, 731, 730), (735, 732, 728, 731), (740, 736, 737, 741), (741, 737, 738, 742), (742, 738, 739, 743), (743, 739, 736, 740), (748, 749, 745, 744), (749, 750, 746, 745), (750, 751, 747, 746), (751, 748, 744, 747), (756, 752, 753, 757), (757, 753, 754, 758), (758, 754, 755, 759), (759, 755, 752, 756), (764, 765, 761, 760), (765, 766, 762, 761), (766, 767, 763, 762), (767, 764, 760, 763), (772, 768, 769, 773), (773, 769, 770, 774), (774, 770, 771, 775), (775, 771, 768, 772), (780, 781, 777, 776), (781, 782, 778, 777), (782, 783, 779, 778), (783, 780, 776, 779), (788, 784, 785, 789), (789, 785, 786, 790), (790, 786, 787, 791), (791, 787, 784, 788), (796, 797, 793, 792), (797, 798, 794, 793), (798, 799, 795, 794), (799, 796, 792, 795), (804, 800, 801, 805), (805, 801, 802, 806), (806, 802, 803, 807), (807, 803, 800, 804), (812, 813, 809, 808), (813, 814, 810, 809), (814, 815, 811, 810), (815, 812, 808, 811), (820, 816, 817, 821), (821, 817, 818, 822), (822, 818, 819, 823), (823, 819, 816, 820), (828, 829, 825, 824), (829, 830, 826, 825), (830, 831, 827, 826), (831, 828, 824, 827), (836, 832, 833, 837), (837, 833, 834, 838), (838, 834, 835, 839), (839, 835, 832, 836), (844, 845, 841, 840), (845, 846, 842, 841), (846, 847, 843, 842), (847, 844, 840, 843), (852, 848, 849, 853), (853, 849, 850, 854), (854, 850, 851, 855), (855, 851, 848, 852), (860, 856, 857, 861), (861, 857, 858, 862), (862, 858, 859, 863), (863, 859, 856, 860), (868, 869, 865, 864), (869, 870, 866, 865), (870, 871, 867, 866), (871, 868, 864, 867), (876, 872, 873, 877), (877, 873, 874, 878), (878, 874, 875, 879), (879, 875, 872, 876), (884, 885, 881, 880), (885, 886, 882, 881), (886, 887, 883, 882), (887, 884, 880, 883), (892, 888, 889, 893), (893, 889, 890, 894), (894, 890, 891, 895), (895, 891, 888, 892), (900, 901, 897, 896), (901, 902, 898, 897), (902, 903, 899, 898), (903, 900, 896, 899), (908, 904, 905, 909), (909, 905, 906, 910), (910, 906, 907, 911), (911, 907, 904, 908), (916, 917, 913, 912), (917, 918, 914, 913), (918, 919, 915, 914), (919, 916, 912, 915), (924, 920, 921, 925), (925, 921, 922, 926), (926, 922, 923, 927), (927, 923, 920, 924), (932, 933, 929, 928), (933, 934, 930, 929), (934, 935, 931, 930), (935, 932, 928, 931), (940, 936, 937, 941), (941, 937, 938, 942), (942, 938, 939, 943), (943, 939, 936, 940), (948, 949, 945, 944), (949, 950, 946, 945), (950, 951, 947, 946), (951, 948, 944, 947), (956, 952, 953, 957), (957, 953, 954, 958), (958, 954, 955, 959), (959, 955, 952, 956), (964, 965, 961, 960), (965, 966, 962, 961), (966, 967, 963, 962), (967, 964, 960, 963), (972, 968, 969, 973), (973, 969, 970, 974), (974, 970, 971, 975), (975, 971, 968, 972), (980, 981, 977, 976), (981, 982, 978, 977), (982, 983, 979, 978), (983, 980, 976, 979), (988, 984, 985, 989), (989, 985, 986, 990), (990, 986, 987, 991), (991, 987, 984, 988), (996, 997, 993, 992), (997, 998, 994, 993), (998, 999, 995, 994), (999, 996, 992, 995), (1004, 1000, 1001, 1005), (1005, 1001, 1002, 1006), (1006, 1002, 1003, 1007), (1007, 1003, 1000, 1004), (1012, 1013, 1009, 1008), (1013, 1014, 1010, 1009), (1014, 1015, 1011, 1010), (1015, 1012, 1008, 1011), (1020, 1016, 1017, 1021), (1021, 1017, 1018, 1022), (1022, 1018, 1019, 1023), (1023, 1019, 1016, 1020), (1028, 1029, 1025, 1024), (1029, 1030, 1026, 1025), (1030, 1031, 1027, 1026), (1031, 1028, 1024, 1027), (1036, 1032, 1033, 1037), (1037, 1033, 1034, 1038), (1038, 1034, 1035, 1039), (1039, 1035, 1032, 1036), (1044, 1045, 1041, 1040), (1045, 1046, 1042, 1041), (1046, 1047, 1043, 1042), (1047, 1044, 1040, 1043), (1052, 1048, 1049, 1053), (1053, 1049, 1050, 1054), (1054, 1050, 1051, 1055), (1055, 1051, 1048, 1052), (1060, 1061, 1057, 1056), (1061, 1062, 1058, 1057), (1062, 1063, 1059, 1058), (1063, 1060, 1056, 1059), (1068, 1064, 1065, 1069), (1069, 1065, 1066, 1070), (1070, 1066, 1067, 1071), (1071, 1067, 1064, 1068), (1076, 1077, 1073, 1072), (1077, 1078, 1074, 1073), (1078, 1079, 1075, 1074), (1079, 1076, 1072, 1075), (1084, 1080, 1081, 1085), (1085, 1081, 1082, 1086), (1086, 1082, 1083, 1087), (1087, 1083, 1080, 1084), (1092, 1093, 1089, 1088), (1093, 1094, 1090, 1089), (1094, 1095, 1091, 1090), (1095, 1092, 1088, 1091), (1096, 1100, 1101, 1097), (1097, 1101, 1102, 1098), (1098, 1102, 1103, 1099), (1100, 1096, 1099, 1103), (1104, 1108, 1109, 1105), (1105, 1109, 1110, 1106), (1106, 1110, 1111, 1107), (1108, 1104, 1107, 1111), (1112, 1116, 1117, 1113), (1113, 1117, 1118, 1114), (1114, 1118, 1119, 1115), (1116, 1112, 1115, 1119), (1120, 1124, 1125, 1121), (1121, 1125, 1126, 1122), (1122, 1126, 1127, 1123), (1124, 1120, 1123, 1127), (1132, 1133, 1129, 1128), (1133, 1134, 1130, 1129), (1134, 1135, 1131, 1130), (1135, 1132, 1128, 1131), (1128, 1129, 1130, 1131), (1135, 1134, 1133, 1132), (1140, 1141, 1137, 1136), (1141, 1142, 1138, 1137), (1142, 1143, 1139, 1138), (1143, 1140, 1136, 1139), (1136, 1137, 1138, 1139), (1143, 1142, 1141, 1140)])
me_plane_003.polygons.foreach_set('use_smooth', [0, 0, 0, 0, 0, 0, 0, 0, 0, 0, 0, 0, 0, 0, 0, 0, 0, 0, 0, 0, 0, 0, 0, 0, 1, 1, 1, 1, 1, 1, 1, 1, 1, 1, 1, 1, 1, 1, 1, 1, 1, 1, 1, 1, 1, 1, 1, 1, 1, 1, 1, 1, 1, 1, 1, 1, 1, 1, 1, 1, 1, 1, 1, 1, 1, 1, 1, 1, 1, 1, 1, 1, 1, 1, 1, 1, 1, 1, 1, 1, 1, 1, 1, 1, 1, 1, 1, 1, 1, 1, 1, 1, 1, 1, 1, 1, 1, 1, 1, 1, 1, 1, 1, 1, 0, 0, 0, 0, 0, 0, 0, 0, 0, 0, 0, 0, 0, 0, 0, 0, 0, 0, 0, 0, 0, 0, 0, 0, 0, 0, 0, 0, 0, 0, 0, 0, 0, 0, 0, 0, 0, 0, 0, 0, 0, 0, 0, 0, 0, 0, 0, 0, 0, 0, 0, 0, 0, 0, 0, 0, 0, 0, 0, 0, 0, 0, 0, 0, 0, 0, 0, 0, 0, 0, 0, 0, 0, 0, 0, 0, 0, 0, 0, 0, 0, 0, 0, 0, 0, 0, 0, 0, 0, 0, 0, 0, 0, 0, 0, 0, 0, 0, 0, 0, 0, 0, 0, 0, 0, 0, 0, 0, 0, 0, 0, 0, 0, 0, 0, 0, 0, 0, 0, 0, 0, 0, 0, 0, 0, 0, 0, 0, 0, 0, 0, 0, 0, 0, 0, 0, 0, 0, 0, 0, 0, 0, 0, 0, 0, 0, 0, 0, 0, 0, 0, 0, 0, 0, 0, 0, 0, 0, 0, 0, 0, 0, 0, 0, 0, 0, 0, 0, 0, 0, 0, 0, 0, 0, 0, 0, 0, 0, 0, 0, 0, 0, 0, 0, 0, 0, 0, 0, 0, 0, 0, 0, 0, 0, 0, 0, 0, 0, 0, 0, 0, 0, 0, 0, 0, 0, 0, 0, 0, 0, 0, 0, 0, 0, 0, 0, 0, 0, 0, 0, 0, 0, 0, 0, 0, 0, 0, 0, 0, 0, 0, 0, 0, 0, 0, 0, 0, 0, 0, 0, 0, 0, 0, 0, 0, 0, 0, 0, 0, 0, 0, 0, 0, 0, 0, 0, 0, 0, 0, 0, 0, 0, 0, 0, 0, 0, 0, 0, 0, 0, 0, 0, 0, 0, 0, 0, 0, 0, 0, 0, 0, 0, 0, 0, 0, 0, 0, 0, 0, 0, 0, 0, 0, 0, 0, 0, 0, 0, 0, 0, 0, 0, 0, 0, 0, 0, 0, 0, 0, 0, 0, 0, 0, 0, 0, 0, 0, 0, 0, 0, 0, 0, 0, 0, 0, 0, 0, 0, 0, 0, 0, 0, 0, 0, 0, 0, 0, 0, 0, 0, 0, 0, 0, 0, 0, 0, 0, 0, 0, 0, 0, 0, 0, 0, 0, 0, 0, 0, 0, 0, 0, 0, 0, 0, 0, 0, 0, 0, 0, 0, 0, 0, 0, 0, 0, 0, 0, 0, 0, 0, 0, 0, 0, 0, 0, 0, 0, 0, 0, 0, 0, 0, 0, 0, 0, 0, 0, 0, 0, 0, 0, 0, 0, 0, 0, 0, 0, 0, 0, 0, 0, 0, 0, 0, 0, 0, 0, 0, 0, 0, 0, 0, 0, 0, 0, 0, 0, 0, 0, 0, 0, 0, 0, 0, 0, 0, 0, 0, 0, 0, 0, 0, 0, 0, 0, 0, 0, 0, 0, 0, 0, 0, 0, 0, 0, 0, 0, 0, 0, 0, 0, 0, 0, 0, 0, 0, 0, 0, 0, 0, 0, 0, 0, 0, 0, 0, 0, 0, 0, 0, 0, 0, 0, 0, 0, 0, 0, 0, 0, 0, 0, 0, 0, 0, 0, 0, 0, 0, 0, 0, 0, 0, 0, 0, 0, 0, 0, 0])
_uv = me_plane_003.uv_layers.new(name='UVMap')
_uv.uv.foreach_set('vector', [0.6003, 0.4888, 0.6015, 0.4888, 0.6015, 0.49, 0.6003, 0.49, 0.457, 0.08649, 0.4582, 0.08649, 0.4582, 0.08772, 0.457, 0.08772, 0.1464, 0.5667, 0.1429, 0.5665, 0.1429, 0.3634, 0.1464, 0.3636, 0.5131, 0.3764, 0.5094, 0.3764, 0.5094, 0.1643, 0.5131, 0.1643, 0.2567, 0.5665, 0.2532, 0.568, 0.2532, 0.3649, 0.2567, 0.3634, 0.4337, 0.3764, 0.43, 0.3764, 0.43, 0.1643, 0.4337, 0.1643, 0.4756, 0.08772, 0.4744, 0.08772, 0.4744, 0.08649, 0.4756, 0.08649, 0.4396, 0.08649, 0.4409, 0.08649, 0.4409, 0.08772, 0.4396, 0.08772, 0.3206, 0.5667, 0.317, 0.5665, 0.317, 0.3634, 0.3206, 0.3636, 0.3648, 0.5141, 0.3611, 0.514, 0.3611, 0.3019, 0.3648, 0.302, 0.2126, 0.5665, 0.2091, 0.568, 0.2091, 0.3649, 0.2126, 0.3634, 0.4535, 0.3764, 0.4498, 0.3764, 0.4498, 0.1643, 0.4535, 0.1643, 0.3403, 0.5655, 0.3403, 0.5667, 0.3391, 0.5667, 0.3391, 0.5655, 0.6015, 0.4697, 0.6015, 0.4709, 0.6003, 0.4709, 0.6003, 0.4697, 0.1023, 0.5667, 0.09872, 0.5665, 0.09872, 0.3634, 0.1023, 0.3636, 0.4138, 0.5141, 0.4101, 0.514, 0.4101, 0.3019, 0.4138, 0.302, 0.5328, 0.3674, 0.5292, 0.3689, 0.5292, 0.1658, 0.5328, 0.1643, 0.4932, 0.3764, 0.4895, 0.3764, 0.4895, 0.1643, 0.4932, 0.1643, 0.233, 0.5655, 0.233, 0.5667, 0.2317, 0.5667, 0.2317, 0.5655, 0.02879, 0.4334, 0.02879, 0.4322, 0.03002, 0.4322, 0.03002, 0.4334, 0.122, 0.5667, 0.1184, 0.5665, 0.1184, 0.3634, 0.122, 0.3636, 0.3847, 0.5141, 0.381, 0.514, 0.381, 0.3019, 0.3847, 0.302, 0.5524, 0.3674, 0.5489, 0.3689, 0.5489, 0.1658, 0.5524, 0.1643, 0.4734, 0.3764, 0.4697, 0.3764, 0.4697, 0.1643, 0.4734, 0.1643, 0.9761, 0.5516, 0.985, 0.5516, 0.9838, 0.5562, 0.9793, 0.8979, 0.987, 0.8933, 0.9882, 0.8979, 0.1907, 0.3634, 0.1907, 0.4146, 0.1859, 0.4146, 0.1859, 0.3634, 0.9761, 0.5516, 0.9838, 0.5562, 0.9806, 0.5595, 0.9793, 0.8979, 0.9837, 0.89, 0.987, 0.8933, 0.1859, 0.3634, 0.1859, 0.4146, 0.1812, 0.4146, 0.1812, 0.3634, 0.9761, 0.5516, 0.9806, 0.5595, 0.9761, 0.5608, 0.9793, 0.8979, 0.9793, 0.8887, 0.9837, 0.89, 0.1812, 0.3634, 0.1812, 0.4146, 0.1766, 0.4146, 0.1766, 0.3634, 0.9761, 0.5516, 0.9761, 0.5608, 0.9716, 0.5595, 0.9793, 0.8979, 0.9748, 0.89, 0.9793, 0.8887, 0.1766, 0.3634, 0.1766, 0.4146, 0.172, 0.4146, 0.172, 0.3634, 0.9761, 0.5516, 0.9716, 0.5595, 0.9683, 0.5562, 0.9793, 0.8979, 0.9715, 0.8933, 0.9748, 0.89, 0.172, 0.3634, 0.172, 0.4146, 0.1673, 0.4146, 0.1673, 0.3634, 0.9761, 0.5516, 0.9683, 0.5562, 0.9671, 0.5516, 0.9793, 0.8979, 0.9703, 0.8979, 0.9715, 0.8933, 0.1673, 0.3634, 0.1673, 0.4146, 0.1625, 0.4146, 0.1625, 0.3634, 0.2818, 0.4527, 0.2908, 0.4527, 0.2908, 0.5039, 0.2818, 0.5039, 0.2729, 0.5039, 0.2729, 0.4527, 0.9761, 0.6028, 0.9671, 0.6028, 0.9683, 0.5983, 0.9793, 0.793, 0.9715, 0.7975, 0.9703, 0.793, 0.08033, 0.3634, 0.08033, 0.4365, 0.0756, 0.4365, 0.0756, 0.3634, 0.9761, 0.6028, 0.9683, 0.5983, 0.9716, 0.5949, 0.9793, 0.793, 0.9748, 0.8009, 0.9715, 0.7975, 0.0756, 0.3634, 0.0756, 0.4365, 0.07091, 0.4365, 0.07091, 0.3634, 0.9761, 0.6028, 0.9716, 0.5949, 0.9761, 0.5937, 0.9793, 0.793, 0.9793, 0.8021, 0.9748, 0.8009, 0.07091, 0.3634, 0.07091, 0.4365, 0.06627, 0.4365, 0.06627, 0.3634, 0.9761, 0.6028, 0.9761, 0.5937, 0.9806, 0.5949, 0.9793, 0.793, 0.9837, 0.8009, 0.9793, 0.8021, 0.06627, 0.3634, 0.06627, 0.4365, 0.06162, 0.4365, 0.06162, 0.3634, 0.9761, 0.6028, 0.9806, 0.5949, 0.9838, 0.5983, 0.9793, 0.793, 0.987, 0.7975, 0.9837, 0.8009, 0.06162, 0.3634, 0.06162, 0.4365, 0.05694, 0.4365, 0.05694, 0.3634, 0.9761, 0.6028, 0.9838, 0.5983, 0.985, 0.6028, 0.9793, 0.793, 0.9882, 0.793, 0.987, 0.7975, 0.05694, 0.3634, 0.05694, 0.4365, 0.05221, 0.4365, 0.05221, 0.3634, 0.2818, 0.3634, 0.2908, 0.3634, 0.2908, 0.4365, 0.2818, 0.4365, 0.2729, 0.4365, 0.2729, 0.3634, 0.3943, 0.0287, 0.4005, 0.008074, 0.4148, 0.01652, 0.3991, 0.03109, 0.3991, 0.03109, 0.4148, 0.01652, 0.4229, 0.03099, 0.4019, 0.03563, 0.4019, 0.03563, 0.4229, 0.03099, 0.4226, 0.04743, 0.4019, 0.04111, 0.4019, 0.04111, 0.4226, 0.04743, 0.4145, 0.06179, 0.3995, 0.04623, 0.3995, 0.04623, 0.4145, 0.06179, 0.4002, 0.07023, 0.395, 0.04938, 0.395, 0.04938, 0.4002, 0.07023, 0.3836, 0.07034, 0.3897, 0.04984, 0.3897, 0.04984, 0.3836, 0.07034, 0.3693, 0.06199, 0.385, 0.0474, 0.385, 0.0474, 0.3693, 0.06199, 0.3611, 0.0476, 0.3822, 0.04276, 0.3822, 0.04276, 0.3611, 0.0476, 0.3611, 0.03097, 0.3819, 0.03718, 0.3819, 0.03718, 0.3611, 0.03097, 0.3694, 0.01649, 0.3844, 0.03218, 0.5274, 0.4256, 0.5226, 0.4338, 0.5144, 0.4385, 0.505, 0.4385, 0.4968, 0.4338, 0.492, 0.4256, 0.492, 0.4161, 0.4968, 0.4079, 0.505, 0.4032, 0.5144, 0.4032, 0.5226, 0.4079, 0.5274, 0.4161, 0.3889, 0.02908, 0.3838, 0.008074, 0.4005, 0.008074, 0.3943, 0.0287, 0.3844, 0.03218, 0.3694, 0.01649, 0.3838, 0.008074, 0.3889, 0.02908, 0.4524, 0.4547, 0.4606, 0.4594, 0.4653, 0.4676, 0.4653, 0.4771, 0.4606, 0.4853, 0.4524, 0.49, 0.4429, 0.49, 0.4347, 0.4853, 0.43, 0.4771, 0.43, 0.4676, 0.4347, 0.4594, 0.4429, 0.4547, 0.9492, 0.7401, 0.9492, 0.7218, 0.9615, 0.7218, 0.9615, 0.7401, 0.9492, 0.7745, 0.9492, 0.7562, 0.9615, 0.7562, 0.9615, 0.7745, 0.7113, 0.9323, 0.7113, 0.914, 0.7236, 0.914, 0.7236, 0.9323, 0.1084, 0.9379, 0.1084, 0.9196, 0.1207, 0.9196, 0.1207, 0.9379, 0.9407, 0.5045, 0.959, 0.5045, 0.959, 0.5168, 0.9407, 0.5168, 0.2729, 0.5485, 0.2912, 0.5485, 0.2912, 0.5608, 0.2729, 0.5608, 0.9593, 0.01019, 0.9776, 0.01019, 0.9776, 0.0225, 0.9593, 0.0225, 0.9593, 0.04909, 0.9776, 0.04909, 0.9776, 0.0614, 0.9593, 0.0614, 0.7053, 0.9485, 0.7236, 0.9485, 0.7236, 0.9608, 0.7053, 0.9608, 0.2729, 0.5201, 0.2912, 0.5201, 0.2912, 0.5324, 0.2729, 0.5324, 0.4591, 0.4385, 0.4468, 0.4385, 0.4361, 0.4324, 0.43, 0.4217, 0.43, 0.4094, 0.4361, 0.3987, 0.4468, 0.3926, 0.4591, 0.3926, 0.4697, 0.3987, 0.4759, 0.4094, 0.4759, 0.4217, 0.4697, 0.4324, 0.7398, 0.9323, 0.7398, 0.914, 0.7521, 0.914, 0.7521, 0.9323, 0.1024, 0.954, 0.1207, 0.954, 0.1207, 0.9664, 0.1024, 0.9664, 0.4788, 0.06418, 0.4681, 0.07034, 0.4558, 0.07034, 0.4452, 0.06418, 0.439, 0.05353, 0.439, 0.04122, 0.4452, 0.03056, 0.4558, 0.02441, 0.4681, 0.02441, 0.4788, 0.03056, 0.4849, 0.04122, 0.4849, 0.05353, 0.4006, 0.148, 0.3957, 0.1269, 0.4004, 0.1242, 0.4149, 0.14, 0.4149, 0.14, 0.4004, 0.1242, 0.4029, 0.1195, 0.4234, 0.1257, 0.4234, 0.1257, 0.4029, 0.1195, 0.4026, 0.1142, 0.4235, 0.1091, 0.4235, 0.1091, 0.4026, 0.1142, 0.3995, 0.1097, 0.4151, 0.0947, 0.4151, 0.0947, 0.3995, 0.1097, 0.3945, 0.1073, 0.4005, 0.08649, 0.4005, 0.08649, 0.3945, 0.1073, 0.3889, 0.1077, 0.3839, 0.0866, 0.3839, 0.0866, 0.3889, 0.1077, 0.3842, 0.1107, 0.3695, 0.0949, 0.3695, 0.0949, 0.3842, 0.1107, 0.3816, 0.1154, 0.3611, 0.1092, 0.3611, 0.1092, 0.3816, 0.1154, 0.3819, 0.1207, 0.3611, 0.1258, 0.3611, 0.1258, 0.3819, 0.1207, 0.385, 0.125, 0.3696, 0.14, 0.512, 0.4853, 0.5038, 0.49, 0.4944, 0.49, 0.4862, 0.4853, 0.4814, 0.4771, 0.4814, 0.4676, 0.4862, 0.4594, 0.4944, 0.4547, 0.5038, 0.4547, 0.512, 0.4594, 0.5168, 0.4676, 0.5168, 0.4771, 0.3841, 0.1481, 0.39, 0.1273, 0.3957, 0.1269, 0.4006, 0.148, 0.3696, 0.14, 0.385, 0.125, 0.39, 0.1273, 0.3841, 0.1481, 0.5044, 0.1175, 0.5126, 0.1128, 0.5221, 0.1128, 0.5303, 0.1175, 0.535, 0.1257, 0.535, 0.1352, 0.5303, 0.1434, 0.5221, 0.1481, 0.5126, 0.1481, 0.5044, 0.1434, 0.4997, 0.1352, 0.4997, 0.1257, 0.08033, 0.9879, 0.02912, 0.9879, 0.02912, 0.9905, 0.08033, 0.9905, 0.7902, 0.5516, 0.739, 0.5516, 0.739, 0.5545, 0.7902, 0.5545, 0.9542, 0.7996, 0.9029, 0.7996, 0.9029, 0.8021, 0.9542, 0.8021, 0.8795, 0.5325, 0.8283, 0.5325, 0.8283, 0.5355, 0.8795, 0.5355, 0.3241, 0.8512, 0.3241, 0.8541, 0.2729, 0.8541, 0.2729, 0.8512, 0.55, 0.5898, 0.55, 0.5927, 0.4988, 0.5927, 0.4988, 0.5898, 0.6389, 0.3689, 0.6359, 0.3689, 0.6359, 0.3177, 0.6389, 0.3177, 0.6673, 0.5164, 0.6643, 0.5164, 0.6643, 0.4652, 0.6673, 0.4652, 0.8194, 0.9887, 0.7682, 0.9887, 0.7682, 0.9913, 0.8194, 0.9913, 0.2567, 0.7749, 0.2055, 0.7749, 0.2055, 0.7778, 0.2567, 0.7778, 0.4812, 0.9627, 0.43, 0.9627, 0.43, 0.9652, 0.4812, 0.9652, 0.8792, 0.0937, 0.828, 0.0937, 0.828, 0.09662, 0.8792, 0.09662, 0.2567, 0.8321, 0.2567, 0.8351, 0.2055, 0.8351, 0.2055, 0.8321, 0.55, 0.7996, 0.55, 0.8025, 0.4988, 0.8025, 0.4988, 0.7996, 0.7521, 0.7424, 0.7521, 0.7453, 0.7009, 0.7453, 0.7009, 0.7424, 0.6174, 0.8759, 0.6174, 0.8788, 0.5661, 0.8788, 0.5661, 0.8759, 0.3241, 0.9831, 0.2729, 0.9831, 0.2729, 0.9857, 0.3241, 0.9857, 0.6847, 0.7996, 0.6335, 0.7996, 0.6335, 0.8025, 0.6847, 0.8025, 0.4138, 0.9341, 0.3626, 0.9341, 0.3626, 0.9366, 0.4138, 0.9366, 0.8194, 0.8759, 0.7682, 0.8759, 0.7682, 0.8788, 0.8194, 0.8788, 0.1893, 0.8308, 0.1893, 0.8337, 0.1381, 0.8337, 0.1381, 0.8308, 0.7521, 0.8187, 0.7521, 0.8216, 0.7009, 0.8216, 0.7009, 0.8187, 0.8118, 0.1449, 0.8089, 0.1449, 0.8089, 0.0937, 0.8118, 0.0937, 0.08033, 0.8369, 0.08033, 0.8399, 0.02912, 0.8399, 0.02912, 0.8369, 0.8846, 0.01019, 0.8846, 0.0614, 0.8871, 0.0614, 0.8871, 0.01019, 0.3391, 0.4981, 0.3391, 0.5493, 0.342, 0.5493, 0.342, 0.4981, 0.3241, 0.9458, 0.2729, 0.9458, 0.2729, 0.9483, 0.3241, 0.9483, 0.7002, 0.4356, 0.649, 0.4356, 0.649, 0.4385, 0.7002, 0.4385, 0.8576, 0.5516, 0.8576, 0.5545, 0.8064, 0.5545, 0.8064, 0.5516, 0.2567, 0.6796, 0.2567, 0.6825, 0.2055, 0.6825, 0.2055, 0.6796, 0.011, 0.6181, 0.008074, 0.6181, 0.008074, 0.5669, 0.011, 0.5669, 0.1893, 0.6782, 0.1893, 0.6811, 0.1381, 0.6811, 0.1381, 0.6782, 0.3241, 0.9084, 0.2729, 0.9084, 0.2729, 0.911, 0.3241, 0.911, 0.6271, 0.0937, 0.6271, 0.1449, 0.63, 0.1449, 0.63, 0.0937, 0.9566, 0.2024, 0.9054, 0.2024, 0.9054, 0.2049, 0.9566, 0.2049, 0.6198, 0.1643, 0.5686, 0.1643, 0.5686, 0.1672, 0.6198, 0.1672, 0.4138, 0.8391, 0.4138, 0.842, 0.3626, 0.842, 0.3626, 0.8391, 0.1893, 0.6973, 0.1893, 0.7002, 0.1381, 0.7002, 0.1381, 0.6973, 0.6555, 0.6028, 0.6526, 0.6028, 0.6526, 0.5516, 0.6555, 0.5516, 0.7545, 0.1643, 0.7545, 0.1672, 0.7033, 0.1672, 0.7033, 0.1643, 0.9083, 0.3469, 0.8571, 0.3469, 0.8571, 0.3494, 0.9083, 0.3494, 0.2317, 0.4981, 0.2317, 0.5493, 0.2347, 0.5493, 0.2347, 0.4981, 0.55, 0.9327, 0.4988, 0.9327, 0.4988, 0.9352, 0.55, 0.9352, 0.7062, 0.366, 0.655, 0.366, 0.655, 0.3689, 0.7062, 0.3689, 0.011, 0.4834, 0.008074, 0.4834, 0.008074, 0.4322, 0.011, 0.4322, 0.61, 0.5098, 0.61, 0.5127, 0.5588, 0.5127, 0.5588, 0.5098, 0.1207, 0.7014, 0.1178, 0.7014, 0.1178, 0.6502, 0.1207, 0.6502, 0.7436, 0.449, 0.7406, 0.449, 0.7406, 0.3978, 0.7436, 0.3978, 0.4812, 0.944, 0.43, 0.944, 0.43, 0.9465, 0.4812, 0.9465, 0.8468, 0.01019, 0.8468, 0.0614, 0.8498, 0.0614, 0.8498, 0.01019, 0.9915, 0.8187, 0.9403, 0.8187, 0.9403, 0.8212, 0.9915, 0.8212, 0.2567, 0.7368, 0.2055, 0.7368, 0.2055, 0.7397, 0.2567, 0.7397, 0.841, 0.3177, 0.841, 0.3206, 0.7897, 0.3206, 0.7897, 0.3177, 0.841, 0.366, 0.841, 0.3689, 0.7897, 0.3689, 0.7897, 0.366, 0.7545, 0.2897, 0.7545, 0.2926, 0.7033, 0.2926, 0.7033, 0.2897, 0.1893, 0.7354, 0.1893, 0.7383, 0.1381, 0.7383, 0.1381, 0.7354, 0.3241, 0.9645, 0.2729, 0.9645, 0.2729, 0.967, 0.3241, 0.967, 0.7521, 0.8377, 0.7009, 0.8377, 0.7009, 0.8407, 0.7521, 0.8407, 0.9915, 0.3978, 0.9403, 0.3978, 0.9403, 0.4004, 0.9915, 0.4004, 0.7521, 0.7805, 0.7009, 0.7805, 0.7009, 0.7834, 0.7521, 0.7834, 0.6847, 0.7614, 0.6847, 0.7644, 0.6335, 0.7644, 0.6335, 0.7614, 0.6847, 0.6279, 0.6847, 0.6308, 0.6335, 0.6308, 0.6335, 0.6279, 0.7736, 0.366, 0.7736, 0.3689, 0.7224, 0.3689, 0.7224, 0.366, 0.6174, 0.5516, 0.6174, 0.5545, 0.5661, 0.5545, 0.5661, 0.5516, 0.9406, 0.01019, 0.9406, 0.0614, 0.9431, 0.0614, 0.9431, 0.01019, 0.7987, 0.2215, 0.7987, 0.2727, 0.8016, 0.2727, 0.8016, 0.2215, 0.9306, 0.7233, 0.9306, 0.7745, 0.9331, 0.7745, 0.9331, 0.7233, 0.08033, 0.7606, 0.02912, 0.7606, 0.02912, 0.7636, 0.08033, 0.7636, 0.1893, 0.888, 0.1893, 0.8909, 0.1381, 0.8909, 0.1381, 0.888, 0.7735, 0.01019, 0.7735, 0.01312, 0.7222, 0.01312, 0.7222, 0.01019, 0.8957, 0.7716, 0.8957, 0.7745, 0.8445, 0.7745, 0.8445, 0.7716, 0.6174, 0.6279, 0.6174, 0.6308, 0.5661, 0.6308, 0.5661, 0.6279, 0.9757, 0.3469, 0.9245, 0.3469, 0.9245, 0.3494, 0.9757, 0.3494, 0.7521, 0.6279, 0.7009, 0.6279, 0.7009, 0.6308, 0.7521, 0.6308, 0.1893, 0.9631, 0.1381, 0.9631, 0.1381, 0.9656, 0.1893, 0.9656, 0.7735, 0.02926, 0.7222, 0.02926, 0.7222, 0.03219, 0.7735, 0.03219, 0.08033, 0.7416, 0.08033, 0.7445, 0.02912, 0.7445, 0.02912, 0.7416, 0.55, 0.6851, 0.55, 0.6881, 0.4988, 0.6881, 0.4988, 0.6851, 0.7521, 0.8568, 0.7521, 0.8597, 0.7009, 0.8597, 0.7009, 0.8568, 0.08033, 0.5699, 0.08033, 0.5728, 0.02912, 0.5728, 0.02912, 0.5699, 0.09912, 0.8523, 0.09912, 0.9035, 0.1016, 0.9035, 0.1016, 0.8523, 0.08033, 0.856, 0.02912, 0.856, 0.02912, 0.8589, 0.08033, 0.8589, 0.9915, 0.4278, 0.9403, 0.4278, 0.9403, 0.4304, 0.9915, 0.4304, 0.7355, 0.1229, 0.6843, 0.1229, 0.6843, 0.1258, 0.7355, 0.1258, 0.1016, 0.7687, 0.09872, 0.7687, 0.09872, 0.7175, 0.1016, 0.7175, 0.2567, 0.6223, 0.2567, 0.6253, 0.2055, 0.6253, 0.2055, 0.6223, 0.8121, 0.5325, 0.8121, 0.5355, 0.7609, 0.5355, 0.7609, 0.5325, 0.61, 0.5325, 0.61, 0.5355, 0.5588, 0.5355, 0.5588, 0.5325, 0.9017, 0.647, 0.9017, 0.6982, 0.9043, 0.6982, 0.9043, 0.647, 0.6847, 0.8187, 0.6335, 0.8187, 0.6335, 0.8216, 0.6847, 0.8216, 0.7521, 0.9887, 0.7009, 0.9887, 0.7009, 0.9913, 0.7521, 0.9913, 0.7229, 0.5808, 0.6717, 0.5808, 0.6717, 0.5838, 0.7229, 0.5838, 0.1207, 0.7687, 0.1178, 0.7687, 0.1178, 0.7175, 0.1207, 0.7175, 0.7061, 0.05848, 0.7061, 0.0614, 0.6549, 0.0614, 0.6549, 0.05848, 0.6847, 0.895, 0.6847, 0.8979, 0.6335, 0.8979, 0.6335, 0.895, 0.3241, 0.5842, 0.3241, 0.5871, 0.2729, 0.5871, 0.2729, 0.5842, 0.08033, 0.9693, 0.02912, 0.9693, 0.02912, 0.9718, 0.08033, 0.9718, 0.8194, 0.8377, 0.7682, 0.8377, 0.7682, 0.8407, 0.8194, 0.8407, 0.9915, 0.8373, 0.9403, 0.8373, 0.9403, 0.8399, 0.9915, 0.8399, 0.4138, 0.82, 0.3626, 0.82, 0.3626, 0.8229, 0.4138, 0.8229, 0.7626, 0.449, 0.7597, 0.449, 0.7597, 0.3978, 0.7626, 0.3978, 0.2567, 0.6414, 0.2567, 0.6443, 0.2055, 0.6443, 0.2055, 0.6414, 0.55, 0.7614, 0.55, 0.7644, 0.4988, 0.7644, 0.4988, 0.7614, 0.4812, 0.7541, 0.4812, 0.757, 0.43, 0.757, 0.43, 0.7541, 0.9034, 0.4843, 0.9034, 0.5355, 0.9059, 0.5355, 0.9059, 0.4843, 0.6847, 0.8759, 0.6335, 0.8759, 0.6335, 0.8788, 0.6847, 0.8788, 0.9757, 0.3177, 0.9245, 0.3177, 0.9245, 0.3202, 0.9757, 0.3202, 0.6872, 0.2024, 0.6359, 0.2024, 0.6359, 0.2053, 0.6872, 0.2053, 0.55, 0.895, 0.55, 0.8979, 0.4988, 0.8979, 0.4988, 0.895, 0.55, 0.7042, 0.55, 0.7071, 0.4988, 0.7071, 0.4988, 0.7042, 0.7635, 0.2727, 0.7605, 0.2727, 0.7605, 0.2215, 0.7635, 0.2215, 0.7229, 0.5516, 0.7229, 0.5545, 0.6717, 0.5545, 0.6717, 0.5516, 0.1182, 0.8523, 0.1182, 0.9035, 0.1207, 0.9035, 0.1207, 0.8523, 0.3241, 0.6796, 0.2729, 0.6796, 0.2729, 0.6825, 0.3241, 0.6825, 0.9839, 0.1424, 0.9327, 0.1424, 0.9327, 0.1449, 0.9839, 0.1449, 0.6138, 0.3873, 0.5626, 0.3873, 0.5626, 0.3902, 0.6138, 0.3902, 0.4138, 0.8963, 0.4138, 0.8992, 0.3626, 0.8992, 0.3626, 0.8963, 0.8194, 0.8187, 0.8194, 0.8216, 0.7682, 0.8216, 0.7682, 0.8187, 0.6198, 0.3088, 0.6198, 0.3117, 0.5686, 0.3117, 0.5686, 0.3088, 0.6197, 0.01019, 0.6197, 0.01312, 0.5685, 0.01312, 0.5685, 0.01019, 0.6335, 0.9913, 0.6847, 0.9913, 0.6847, 0.9887, 0.6335, 0.9887, 0.2055, 0.6062, 0.2567, 0.6062, 0.2567, 0.6033, 0.2055, 0.6033, 0.5661, 0.9539, 0.6174, 0.9539, 0.6174, 0.9514, 0.5661, 0.9514, 0.838, 0.2926, 0.8892, 0.2926, 0.8892, 0.2897, 0.838, 0.2897, 0.02912, 0.878, 0.02912, 0.8751, 0.08033, 0.8751, 0.08033, 0.878, 0.43, 0.6998, 0.43, 0.6968, 0.4812, 0.6968, 0.4812, 0.6998, 0.6579, 0.2727, 0.655, 0.2727, 0.655, 0.2215, 0.6579, 0.2215, 0.3626, 0.6894, 0.3626, 0.6865, 0.4138, 0.6865, 0.4138, 0.6894, 0.9391, 0.6495, 0.9903, 0.6495, 0.9903, 0.647, 0.9391, 0.647, 0.4988, 0.6118, 0.55, 0.6118, 0.55, 0.6088, 0.4988, 0.6088, 0.9054, 0.2926, 0.9566, 0.2926, 0.9566, 0.2901, 0.9054, 0.2901, 0.8356, 0.8407, 0.8868, 0.8407, 0.8868, 0.8377, 0.8356, 0.8377, 0.1381, 0.8528, 0.1381, 0.8499, 0.1893, 0.8499, 0.1893, 0.8528, 0.43, 0.6044, 0.43, 0.6015, 0.4812, 0.6015, 0.4812, 0.6044, 0.7009, 0.7262, 0.7009, 0.7233, 0.7521, 0.7233, 0.7521, 0.7262, 0.8356, 0.8025, 0.8356, 0.7996, 0.8868, 0.7996, 0.8868, 0.8025, 0.9391, 0.6982, 0.9903, 0.6982, 0.9903, 0.6957, 0.9391, 0.6957, 0.1381, 0.5857, 0.1893, 0.5857, 0.1893, 0.5828, 0.1381, 0.5828, 0.9029, 0.9352, 0.9542, 0.9352, 0.9542, 0.9327, 0.9029, 0.9327, 0.836, 0.4973, 0.8872, 0.4973, 0.8872, 0.4944, 0.836, 0.4944, 0.8064, 0.6028, 0.8064, 0.5999, 0.8576, 0.5999, 0.8576, 0.6028, 0.6359, 0.2926, 0.6359, 0.2897, 0.6872, 0.2897, 0.6872, 0.2926, 0.6681, 0.1449, 0.6652, 0.1449, 0.6652, 0.0937, 0.6681, 0.0937, 0.3626, 0.8611, 0.3626, 0.8582, 0.4138, 0.8582, 0.4138, 0.8611, 0.3435, 0.8606, 0.3435, 0.9118, 0.3461, 0.9118, 0.3461, 0.8606, 0.43, 0.5472, 0.4812, 0.5472, 0.4812, 0.5443, 0.43, 0.5443, 0.4988, 0.9539, 0.55, 0.9539, 0.55, 0.9514, 0.4988, 0.9514, 0.6741, 0.2536, 0.7253, 0.2536, 0.7253, 0.2507, 0.6741, 0.2507, 0.02912, 0.8208, 0.02912, 0.8179, 0.08033, 0.8179, 0.08033, 0.8208, 0.7444, 0.2727, 0.7415, 0.2727, 0.7415, 0.2215, 0.7444, 0.2215, 0.6291, 0.5164, 0.6262, 0.5164, 0.6262, 0.4652, 0.6291, 0.4652, 0.6549, 0.01312, 0.6549, 0.01019, 0.7061, 0.01019, 0.7061, 0.01312, 0.9054, 0.1863, 0.9566, 0.1863, 0.9566, 0.1837, 0.9054, 0.1837, 0.02912, 0.5538, 0.08033, 0.5538, 0.08033, 0.5508, 0.02912, 0.5508, 0.9054, 0.1668, 0.9566, 0.1668, 0.9566, 0.1643, 0.9054, 0.1643, 0.6359, 0.2215, 0.6359, 0.2727, 0.6389, 0.2727, 0.6389, 0.2215, 0.011, 0.8202, 0.008074, 0.8202, 0.008074, 0.769, 0.011, 0.769, 0.7927, 0.1449, 0.7898, 0.1449, 0.7898, 0.0937, 0.7927, 0.0937, 0.3465, 0.6423, 0.3435, 0.6423, 0.3435, 0.5911, 0.3465, 0.5911, 0.3626, 0.6513, 0.3626, 0.6483, 0.4138, 0.6483, 0.4138, 0.6513, 0.3626, 0.9179, 0.4138, 0.9179, 0.4138, 0.9154, 0.3626, 0.9154, 0.5011, 0.05126, 0.5523, 0.05126, 0.5523, 0.04834, 0.5011, 0.04834, 0.8356, 0.9539, 0.8868, 0.9539, 0.8868, 0.9514, 0.8356, 0.9514, 0.5686, 0.2735, 0.6198, 0.2735, 0.6198, 0.2706, 0.5686, 0.2706, 0.342, 0.4146, 0.3391, 0.4146, 0.3391, 0.3634, 0.342, 0.3634, 0.3465, 0.7097, 0.3435, 0.7097, 0.3435, 0.6585, 0.3465, 0.6585, 0.1907, 0.5508, 0.1878, 0.5508, 0.1878, 0.4996, 0.1907, 0.4996, 0.1381, 0.7574, 0.1381, 0.7545, 0.1893, 0.7545, 0.1893, 0.7574, 0.9219, 0.01019, 0.9219, 0.0614, 0.9245, 0.0614, 0.9245, 0.01019, 0.2729, 0.7397, 0.3241, 0.7397, 0.3241, 0.7368, 0.2729, 0.7368, 0.8851, 0.2215, 0.8851, 0.2727, 0.8876, 0.2727, 0.8876, 0.2215, 0.6843, 0.09662, 0.7355, 0.09662, 0.7355, 0.0937, 0.6843, 0.0937, 0.7707, 0.2926, 0.7707, 0.2897, 0.8219, 0.2897, 0.8219, 0.2926, 0.7546, 0.1449, 0.7517, 0.1449, 0.7517, 0.0937, 0.7546, 0.0937, 0.6741, 0.2244, 0.6741, 0.2215, 0.7253, 0.2215, 0.7253, 0.2244, 0.43, 0.6616, 0.43, 0.6587, 0.4812, 0.6587, 0.4812, 0.6616, 0.9119, 0.7233, 0.9119, 0.7745, 0.9144, 0.7745, 0.9144, 0.7233, 0.8344, 0.6499, 0.8856, 0.6499, 0.8856, 0.647, 0.8344, 0.647, 0.4988, 0.9166, 0.55, 0.9166, 0.55, 0.914, 0.4988, 0.914, 0.7772, 0.647, 0.7772, 0.6982, 0.7801, 0.6982, 0.7801, 0.647, 0.7626, 0.5164, 0.7597, 0.5164, 0.7597, 0.4652, 0.7626, 0.4652, 0.5686, 0.1863, 0.5686, 0.1833, 0.6198, 0.1833, 0.6198, 0.1863, 0.655, 0.3498, 0.655, 0.3469, 0.7062, 0.3469, 0.7062, 0.3498, 0.2729, 0.6634, 0.2729, 0.6605, 0.3241, 0.6605, 0.3241, 0.6634, 0.9245, 0.3689, 0.9757, 0.3689, 0.9757, 0.3664, 0.9245, 0.3664, 0.2055, 0.7588, 0.2567, 0.7588, 0.2567, 0.7558, 0.2055, 0.7558, 0.008074, 0.8364, 0.008074, 0.8876, 0.0106, 0.8876, 0.0106, 0.8364, 0.6935, 0.5355, 0.7448, 0.5355, 0.7448, 0.5325, 0.6935, 0.5325, 0.7712, 0.7745, 0.7682, 0.7745, 0.7682, 0.7233, 0.7712, 0.7233, 0.2729, 0.6062, 0.2729, 0.6033, 0.3241, 0.6033, 0.3241, 0.6062, 0.3626, 0.594, 0.3626, 0.5911, 0.4138, 0.5911, 0.4138, 0.594, 0.5686, 0.2435, 0.5686, 0.2405, 0.6198, 0.2405, 0.6198, 0.2435, 0.9038, 0.2215, 0.9038, 0.2727, 0.9063, 0.2727, 0.9063, 0.2215, 0.4988, 0.5736, 0.55, 0.5736, 0.55, 0.5707, 0.4988, 0.5707, 0.9111, 0.5516, 0.9111, 0.6028, 0.9136, 0.6028, 0.9136, 0.5516, 0.7009, 0.647, 0.7009, 0.6982, 0.7038, 0.6982, 0.7038, 0.647, 0.6491, 0.1449, 0.6461, 0.1449, 0.6461, 0.0937, 0.6491, 0.0937, 0.5686, 0.2926, 0.5686, 0.2897, 0.6198, 0.2897, 0.6198, 0.2926, 0.011, 0.5508, 0.008074, 0.5508, 0.008074, 0.4996, 0.011, 0.4996, 0.2055, 0.6634, 0.2055, 0.6605, 0.2567, 0.6605, 0.2567, 0.6634, 0.02911, 0.9344, 0.08033, 0.9344, 0.08033, 0.9319, 0.02911, 0.9319, 0.02912, 0.6491, 0.08033, 0.6491, 0.08033, 0.6462, 0.02912, 0.6462, 0.1381, 0.9283, 0.1893, 0.9283, 0.1893, 0.9258, 0.1381, 0.9257, 0.8461, 0.3978, 0.8461, 0.449, 0.8491, 0.449, 0.8491, 0.3978, 0.1716, 0.5508, 0.1687, 0.5508, 0.1687, 0.4996, 0.1716, 0.4996, 0.5626, 0.4093, 0.5626, 0.4064, 0.6138, 0.4064, 0.6138, 0.4093, 0.6335, 0.7071, 0.6335, 0.7042, 0.6847, 0.7042, 0.6847, 0.7071, 0.5329, 0.4576, 0.5329, 0.4547, 0.5841, 0.4547, 0.5841, 0.4576, 0.8924, 0.5516, 0.8924, 0.6028, 0.8949, 0.6028, 0.8949, 0.5516, 0.6843, 0.1449, 0.7355, 0.1449, 0.7355, 0.142, 0.6843, 0.142, 0.8659, 0.01019, 0.8659, 0.0614, 0.8684, 0.0614, 0.8684, 0.01019, 0.3435, 0.7932, 0.3435, 0.8444, 0.3465, 0.8444, 0.3465, 0.7932, 0.7054, 0.5164, 0.7025, 0.5164, 0.7025, 0.4652, 0.7054, 0.4652, 0.43, 0.6425, 0.43, 0.6396, 0.4812, 0.6396, 0.4812, 0.6425, 0.5686, 0.3498, 0.5686, 0.3469, 0.6198, 0.3469, 0.6198, 0.3498, 0.3626, 0.7085, 0.3626, 0.7056, 0.4138, 0.7056, 0.4138, 0.7085, 0.9204, 0.647, 0.9204, 0.6982, 0.9229, 0.6982, 0.9229, 0.647, 0.7788, 0.4008, 0.83, 0.4008, 0.83, 0.3978, 0.7788, 0.3978, 0.8953, 0.0937, 0.8953, 0.1449, 0.8978, 0.1449, 0.8978, 0.0937, 0.6359, 0.1672, 0.6872, 0.1672, 0.6872, 0.1643, 0.6359, 0.1643, 0.1381, 0.7956, 0.1381, 0.7926, 0.1893, 0.7926, 0.1893, 0.7956, 0.5661, 0.5736, 0.5661, 0.5707, 0.6174, 0.5707, 0.6174, 0.5736, 0.5686, 0.2053, 0.5686, 0.2024, 0.6198, 0.2024, 0.6198, 0.2053, 0.4988, 0.7453, 0.4988, 0.7424, 0.55, 0.7424, 0.55, 0.7453, 0.9298, 0.5516, 0.9298, 0.6028, 0.9323, 0.6028, 0.9323, 0.5516, 0.4988, 0.7262, 0.55, 0.7262, 0.55, 0.7233, 0.4988, 0.7233, 0.838, 0.2049, 0.8892, 0.2049, 0.8892, 0.2024, 0.838, 0.2024, 0.3626, 0.7276, 0.4138, 0.7276, 0.4138, 0.7246, 0.3626, 0.7246, 0.7925, 0.0614, 0.7896, 0.0614, 0.7896, 0.01019, 0.7925, 0.01019, 0.5661, 0.7071, 0.5661, 0.7042, 0.6174, 0.7042, 0.6174, 0.7071, 0.2347, 0.482, 0.2317, 0.482, 0.2317, 0.4307, 0.2347, 0.4307, 0.1381, 0.7193, 0.1381, 0.7163, 0.1893, 0.7163, 0.1893, 0.7193, 0.903, 0.3978, 0.903, 0.449, 0.9055, 0.449, 0.9055, 0.3978, 0.43, 0.6807, 0.4812, 0.6807, 0.4812, 0.6778, 0.43, 0.6778, 0.8843, 0.3978, 0.8843, 0.449, 0.8868, 0.449, 0.8868, 0.3978, 0.5661, 0.669, 0.6174, 0.669, 0.6174, 0.6661, 0.5661, 0.6661, 0.43, 0.7761, 0.43, 0.7731, 0.4812, 0.7731, 0.4812, 0.7761, 0.4988, 0.8216, 0.4988, 0.8187, 0.55, 0.8187, 0.55, 0.8216, 0.3626, 0.5559, 0.3626, 0.553, 0.4138, 0.553, 0.4138, 0.5559, 0.5685, 0.03219, 0.5685, 0.02926, 0.6197, 0.02926, 0.6197, 0.03219, 0.4988, 0.9913, 0.4988, 0.9887, 0.55, 0.9887, 0.55, 0.9913, 0.5512, 0.1481, 0.5512, 0.1452, 0.6024, 0.1452, 0.6024, 0.1481, 0.9029, 0.6308, 0.9029, 0.6283, 0.9542, 0.6283, 0.9542, 0.6308, 0.2729, 0.8923, 0.2729, 0.8894, 0.3241, 0.8894, 0.3241, 0.8923, 0.8178, 0.2536, 0.869, 0.2536, 0.869, 0.2507, 0.8178, 0.2507, 0.5661, 0.6881, 0.6174, 0.6881, 0.6174, 0.6851, 0.5661, 0.6851, 0.8199, 0.5164, 0.8199, 0.4652, 0.8169, 0.4652, 0.8169, 0.5164, 0.6335, 0.6881, 0.6847, 0.6881, 0.6847, 0.6851, 0.6335, 0.6851, 0.1381, 0.9843, 0.1381, 0.9818, 0.1893, 0.9818, 0.1893, 0.9843, 0.02912, 0.611, 0.02912, 0.6081, 0.08033, 0.6081, 0.08033, 0.611, 0.3626, 0.9553, 0.3626, 0.9527, 0.4138, 0.9527, 0.4138, 0.9553, 0.02912, 0.8971, 0.02912, 0.8942, 0.08033, 0.8942, 0.08033, 0.8971, 0.8344, 0.669, 0.8856, 0.669, 0.8856, 0.6661, 0.8344, 0.6661, 0.1381, 0.6048, 0.1893, 0.6048, 0.1893, 0.6019, 0.1381, 0.6019, 0.8356, 0.8788, 0.8868, 0.8788, 0.8868, 0.8759, 0.8356, 0.8759, 0.8344, 0.6982, 0.8856, 0.6982, 0.8856, 0.6953, 0.8344, 0.6953, 0.2055, 0.9857, 0.2055, 0.9831, 0.2567, 0.9831, 0.2567, 0.9857, 0.43, 0.5853, 0.43, 0.5824, 0.4812, 0.5824, 0.4812, 0.5853, 0.9029, 0.9166, 0.9029, 0.914, 0.9542, 0.914, 0.9542, 0.9166, 0.8356, 0.8597, 0.8356, 0.8568, 0.8868, 0.8568, 0.8868, 0.8597, 0.7009, 0.8788, 0.7521, 0.8788, 0.7521, 0.8759, 0.7009, 0.8759, 0.6359, 0.1863, 0.6872, 0.1863, 0.6872, 0.1833, 0.6359, 0.1833, 0.7682, 0.8597, 0.8194, 0.8597, 0.8194, 0.8568, 0.7682, 0.8568, 0.1381, 0.8719, 0.1893, 0.8719, 0.1893, 0.8689, 0.1381, 0.8689, 0.8737, 0.5516, 0.8763, 0.5516, 0.8763, 0.6028, 0.8737, 0.6028, 0.5011, 0.07034, 0.5011, 0.06741, 0.5523, 0.06741, 0.5523, 0.07034, 0.6335, 0.9539, 0.6335, 0.9514, 0.6847, 0.9514, 0.6847, 0.9539, 0.1381, 0.6239, 0.1381, 0.621, 0.1893, 0.621, 0.1893, 0.6239, 0.5661, 0.8407, 0.6174, 0.8407, 0.6174, 0.8377, 0.5661, 0.8377, 0.011, 0.7529, 0.011, 0.7016, 0.008074, 0.7016, 0.008074, 0.7529, 0.8307, 0.0614, 0.8307, 0.01019, 0.8278, 0.01019, 0.8278, 0.0614, 0.2055, 0.7016, 0.2567, 0.7016, 0.2567, 0.6986, 0.2055, 0.6986, 0.7682, 0.9166, 0.7682, 0.914, 0.8194, 0.914, 0.8194, 0.9166, 0.4988, 0.5545, 0.4988, 0.5516, 0.55, 0.5516, 0.55, 0.5545, 0.1381, 0.947, 0.1381, 0.9444, 0.1893, 0.9444, 0.1893, 0.947, 0.6358, 0.01019, 0.6387, 0.01019, 0.6387, 0.0614, 0.6358, 0.0614, 0.5661, 0.8597, 0.6174, 0.8597, 0.6174, 0.8568, 0.5661, 0.8568, 0.7817, 0.5164, 0.7817, 0.4652, 0.7788, 0.4652, 0.7788, 0.5164, 0.8116, 0.0614, 0.8116, 0.01019, 0.8087, 0.01019, 0.8087, 0.0614, 0.6549, 0.03219, 0.7061, 0.03219, 0.7061, 0.02926, 0.6549, 0.02926, 0.02911, 0.9158, 0.02911, 0.9132, 0.08033, 0.9132, 0.08033, 0.9158, 0.5011, 0.02733, 0.5011, 0.02441, 0.5523, 0.02441, 0.5523, 0.02733, 0.2055, 0.9296, 0.2055, 0.9271, 0.2567, 0.9271, 0.2567, 0.9296, 0.2729, 0.6253, 0.2729, 0.6223, 0.3241, 0.6223, 0.3241, 0.6253, 0.342, 0.482, 0.342, 0.4307, 0.3391, 0.4307, 0.3391, 0.482, 0.7229, 0.6982, 0.7229, 0.647, 0.7199, 0.647, 0.7199, 0.6982, 0.8093, 0.7745, 0.8093, 0.7233, 0.8064, 0.7233, 0.8064, 0.7745, 0.2055, 0.8732, 0.2567, 0.8732, 0.2567, 0.8703, 0.2055, 0.8703, 0.2055, 0.967, 0.2055, 0.9645, 0.2567, 0.9645, 0.2567, 0.967, 0.43, 0.7379, 0.43, 0.735, 0.4812, 0.735, 0.4812, 0.7379, 0.5661, 0.9166, 0.5661, 0.914, 0.6174, 0.914, 0.6174, 0.9166, 0.7009, 0.7644, 0.7009, 0.7614, 0.7521, 0.7614, 0.7521, 0.7644, 0.43, 0.8142, 0.4812, 0.8142, 0.4812, 0.8113, 0.43, 0.8113, 0.761, 0.6982, 0.761, 0.647, 0.7581, 0.647, 0.7581, 0.6982, 0.838, 0.1672, 0.8892, 0.1672, 0.8892, 0.1643, 0.838, 0.1643, 0.1381, 0.7765, 0.1893, 0.7765, 0.1893, 0.7736, 0.1381, 0.7736, 0.9225, 0.224, 0.9225, 0.2215, 0.9737, 0.2215, 0.9737, 0.224, 0.3626, 0.8802, 0.3626, 0.8772, 0.4138, 0.8772, 0.4138, 0.8802, 0.1381, 0.9096, 0.1381, 0.9071, 0.1893, 0.9071, 0.1893, 0.9096, 0.7796, 0.2215, 0.7825, 0.2215, 0.7825, 0.2727, 0.7796, 0.2727, 0.5661, 0.8979, 0.6174, 0.8979, 0.6174, 0.895, 0.5661, 0.895, 0.5686, 0.3308, 0.6198, 0.3308, 0.6198, 0.3278, 0.5686, 0.3278, 0.2729, 0.8732, 0.3241, 0.8732, 0.3241, 0.8703, 0.2729, 0.8703, 0.5661, 0.5927, 0.6174, 0.5927, 0.6174, 0.5898, 0.5661, 0.5898, 0.9484, 0.5516, 0.951, 0.5516, 0.951, 0.6028, 0.9484, 0.6028, 0.2729, 0.7588, 0.2729, 0.7558, 0.3241, 0.7558, 0.3241, 0.7588, 0.8571, 0.3202, 0.8571, 0.3177, 0.9083, 0.3177, 0.9083, 0.3202, 0.5661, 0.7453, 0.5661, 0.7424, 0.6174, 0.7424, 0.6174, 0.7453, 0.838, 0.1863, 0.8892, 0.1863, 0.8892, 0.1833, 0.838, 0.1833, 0.5597, 0.09662, 0.6109, 0.09662, 0.6109, 0.0937, 0.5597, 0.0937, 0.2055, 0.8923, 0.2567, 0.8923, 0.2567, 0.8894, 0.2055, 0.8894, 0.5661, 0.6499, 0.6174, 0.6499, 0.6174, 0.647, 0.5661, 0.647, 0.9391, 0.6795, 0.9391, 0.677, 0.9903, 0.677, 0.9903, 0.6795, 0.3626, 0.575, 0.3626, 0.572, 0.4138, 0.572, 0.4138, 0.575, 0.9225, 0.254, 0.9225, 0.2515, 0.9737, 0.2515, 0.9737, 0.254, 0.6335, 0.669, 0.6335, 0.6661, 0.6847, 0.6661, 0.6847, 0.669, 0.7009, 0.8025, 0.7521, 0.8025, 0.7521, 0.7996, 0.7009, 0.7996, 0.5686, 0.2244, 0.6198, 0.2244, 0.6198, 0.2215, 0.5686, 0.2215, 0.43, 0.8905, 0.4812, 0.8905, 0.4812, 0.8876, 0.43, 0.8876, 0.655, 0.3206, 0.7062, 0.3206, 0.7062, 0.3177, 0.655, 0.3177, 0.02912, 0.9531, 0.02912, 0.9506, 0.08033, 0.9506, 0.08033, 0.9531, 0.3626, 0.6322, 0.3626, 0.6293, 0.4138, 0.6293, 0.4138, 0.6322, 0.8356, 0.9166, 0.8356, 0.914, 0.8868, 0.914, 0.8868, 0.9166, 0.739, 0.5838, 0.739, 0.5808, 0.7902, 0.5808, 0.7902, 0.5838, 0.836, 0.4681, 0.8872, 0.4681, 0.8872, 0.4652, 0.836, 0.4652, 0.5626, 0.4385, 0.6138, 0.4385, 0.6138, 0.4356, 0.5626, 0.4356, 0.8571, 0.3689, 0.9083, 0.3689, 0.9083, 0.366, 0.8571, 0.366, 0.6741, 0.2727, 0.7253, 0.2727, 0.7253, 0.2698, 0.6741, 0.2698, 0.3626, 0.9739, 0.3626, 0.9714, 0.4138, 0.9714, 0.4138, 0.9739, 0.02912, 0.7254, 0.02912, 0.7225, 0.08033, 0.7225, 0.08033, 0.7254, 0.8356, 0.9352, 0.8356, 0.9327, 0.8868, 0.9327, 0.8868, 0.9352, 0.6335, 0.8407, 0.6335, 0.8377, 0.6847, 0.8377, 0.6847, 0.8407, 0.5661, 0.8025, 0.6174, 0.8025, 0.6174, 0.7996, 0.5661, 0.7996, 0.2729, 0.6443, 0.3241, 0.6443, 0.3241, 0.6414, 0.2729, 0.6414, 0.7222, 0.0614, 0.7735, 0.0614, 0.7735, 0.05848, 0.7222, 0.05848, 0.43, 0.5663, 0.4812, 0.5663, 0.4812, 0.5633, 0.43, 0.5633, 0.6335, 0.9726, 0.6335, 0.9701, 0.6847, 0.9701, 0.6847, 0.9726, 0.7707, 0.1863, 0.7707, 0.1833, 0.8219, 0.1833, 0.8219, 0.1863, 0.7707, 0.2049, 0.7707, 0.2024, 0.8219, 0.2024, 0.8219, 0.2049, 0.3626, 0.6131, 0.3626, 0.6102, 0.4138, 0.6102, 0.4138, 0.6131, 0.739, 0.6028, 0.7902, 0.6028, 0.7902, 0.5999, 0.739, 0.5999, 0.5661, 0.6118, 0.6174, 0.6118, 0.6174, 0.6088, 0.5661, 0.6088, 0.02912, 0.8017, 0.08033, 0.8017, 0.08033, 0.7988, 0.02912, 0.7988, 0.7224, 0.3206, 0.7736, 0.3206, 0.7736, 0.3177, 0.7224, 0.3177, 0.9029, 0.9726, 0.9029, 0.9701, 0.9542, 0.9701, 0.9542, 0.9726, 0.6335, 0.7262, 0.6335, 0.7233, 0.6847, 0.7233, 0.6847, 0.7262, 0.7682, 0.9352, 0.7682, 0.9327, 0.8194, 0.9327, 0.8194, 0.9352, 0.5661, 0.7262, 0.5661, 0.7233, 0.6174, 0.7233, 0.6174, 0.7262, 0.3626, 0.8039, 0.4138, 0.8039, 0.4138, 0.8009, 0.3626, 0.8009, 0.6717, 0.6028, 0.7229, 0.6028, 0.7229, 0.5999, 0.6717, 0.5999, 0.7009, 0.8979, 0.7521, 0.8979, 0.7521, 0.895, 0.7009, 0.895, 0.5329, 0.49, 0.5841, 0.49, 0.5841, 0.4871, 0.5329, 0.4871, 0.9407, 0.5355, 0.9407, 0.5329, 0.9919, 0.5329, 0.9919, 0.5355, 0.3626, 0.6703, 0.3626, 0.6674, 0.4138, 0.6674, 0.4138, 0.6703, 0.43, 0.9279, 0.43, 0.9253, 0.4812, 0.9253, 0.4812, 0.9279, 0.02912, 0.7064, 0.02912, 0.7034, 0.08033, 0.7034, 0.08033, 0.7064, 0.4988, 0.8597, 0.55, 0.8597, 0.55, 0.8568, 0.4988, 0.8568, 0.7682, 0.6308, 0.8194, 0.6308, 0.8194, 0.6279, 0.7682, 0.6279, 0.6335, 0.8597, 0.6847, 0.8597, 0.6847, 0.8568, 0.6335, 0.8568, 0.02912, 0.5919, 0.08033, 0.5919, 0.08033, 0.589, 0.02912, 0.589, 0.8356, 0.9913, 0.8868, 0.9913, 0.8868, 0.9887, 0.8356, 0.9887, 0.3626, 0.7848, 0.4138, 0.7848, 0.4138, 0.7819, 0.3626, 0.7819, 0.9029, 0.9539, 0.9542, 0.9539, 0.9542, 0.9514, 0.9029, 0.9514, 0.836, 0.5164, 0.8872, 0.5164, 0.8872, 0.5135, 0.836, 0.5135, 0.43, 0.8714, 0.43, 0.8685, 0.4812, 0.8685, 0.4812, 0.8714, 0.2055, 0.5871, 0.2055, 0.5842, 0.2567, 0.5842, 0.2567, 0.5871, 0.011, 0.6855, 0.008074, 0.6855, 0.008074, 0.6343, 0.011, 0.6343, 0.02912, 0.6873, 0.02912, 0.6844, 0.08033, 0.6844, 0.08033, 0.6873, 0.9029, 0.9913, 0.9542, 0.9913, 0.9542, 0.9887, 0.9029, 0.9887, 0.2055, 0.7969, 0.2567, 0.7969, 0.2567, 0.794, 0.2055, 0.794, 0.9029, 0.8979, 0.9542, 0.8979, 0.9542, 0.8954, 0.9029, 0.8954, 0.8356, 0.6308, 0.8868, 0.6308, 0.8868, 0.6279, 0.8356, 0.6279, 0.8064, 0.5838, 0.8064, 0.5808, 0.8576, 0.5808, 0.8576, 0.5838, 0.2729, 0.7969, 0.2729, 0.794, 0.3241, 0.794, 0.3241, 0.7969, 0.6335, 0.7453, 0.6335, 0.7424, 0.6847, 0.7424, 0.6847, 0.7453, 0.828, 0.1258, 0.828, 0.1229, 0.8792, 0.1229, 0.8792, 0.1258, 0.43, 0.9839, 0.4812, 0.9839, 0.4812, 0.9814, 0.43, 0.9814, 0.2729, 0.7778, 0.3241, 0.7778, 0.3241, 0.7749, 0.2729, 0.7749, 0.9034, 0.4681, 0.9546, 0.4681, 0.9546, 0.4656, 0.9034, 0.4656, 0.8356, 0.8216, 0.8868, 0.8216, 0.8868, 0.8187, 0.8356, 0.8187, 0.8178, 0.2727, 0.8178, 0.2698, 0.869, 0.2698, 0.869, 0.2727, 0.6335, 0.7834, 0.6335, 0.7805, 0.6847, 0.7805, 0.6847, 0.7834, 0.8178, 0.2244, 0.8178, 0.2215, 0.869, 0.2215, 0.869, 0.2244, 0.7682, 0.8025, 0.7682, 0.7996, 0.8194, 0.7996, 0.8194, 0.8025, 0.2055, 0.911, 0.2567, 0.911, 0.2567, 0.9084, 0.2055, 0.9084, 0.02912, 0.6682, 0.08033, 0.6682, 0.08033, 0.6653, 0.02912, 0.6653, 0.8356, 0.9726, 0.8868, 0.9726, 0.8868, 0.9701, 0.8356, 0.9701, 0.5512, 0.1157, 0.6024, 0.1157, 0.6024, 0.1128, 0.5512, 0.1128, 0.2729, 0.816, 0.2729, 0.8131, 0.3241, 0.8131, 0.3241, 0.816, 0.5686, 0.3689, 0.5686, 0.366, 0.6198, 0.366, 0.6198, 0.3689, 0.6482, 0.5164, 0.6453, 0.5164, 0.6453, 0.4652, 0.6482, 0.4652, 0.1381, 0.643, 0.1381, 0.64, 0.1893, 0.64, 0.1893, 0.643, 0.43, 0.9092, 0.4812, 0.9092, 0.4812, 0.9067, 0.43, 0.9067, 0.5685, 0.07034, 0.6197, 0.07034, 0.6197, 0.06741, 0.5685, 0.06741, 0.2055, 0.9483, 0.2567, 0.9483, 0.2567, 0.9458, 0.2055, 0.9458, 0.119, 0.5828, 0.119, 0.634, 0.122, 0.634, 0.122, 0.5828, 0.2055, 0.8541, 0.2055, 0.8512, 0.2567, 0.8512, 0.2567, 0.8541, 0.43, 0.6235, 0.43, 0.6205, 0.4812, 0.6205, 0.4812, 0.6235, 0.6863, 0.5164, 0.6834, 0.5164, 0.6834, 0.4652, 0.6863, 0.4652, 0.649, 0.4195, 0.649, 0.4165, 0.7002, 0.4165, 0.7002, 0.4195, 0.6335, 0.9166, 0.6847, 0.9166, 0.6847, 0.914, 0.6335, 0.914, 0.4988, 0.6308, 0.55, 0.6308, 0.55, 0.6279, 0.4988, 0.6279, 0.2729, 0.9296, 0.3241, 0.9296, 0.3241, 0.9271, 0.2729, 0.9271, 0.6335, 0.5516, 0.6335, 0.6028, 0.6364, 0.6028, 0.6364, 0.5516, 0.2347, 0.4146, 0.2317, 0.4146, 0.2317, 0.3634, 0.2347, 0.3634, 0.5465, 0.4385, 0.5435, 0.4385, 0.5435, 0.3873, 0.5465, 0.3873, 0.7245, 0.449, 0.7216, 0.449, 0.7216, 0.3978, 0.7245, 0.3978, 0.7033, 0.2053, 0.7033, 0.2024, 0.7545, 0.2024, 0.7545, 0.2053, 0.922, 0.4843, 0.922, 0.5355, 0.9246, 0.5355, 0.9246, 0.4843, 0.4988, 0.8407, 0.55, 0.8407, 0.55, 0.8377, 0.4988, 0.8377, 0.9327, 0.09623, 0.9839, 0.09623, 0.9839, 0.0937, 0.9327, 0.0937, 0.02912, 0.7826, 0.08033, 0.7826, 0.08033, 0.7797, 0.02912, 0.7797, 0.828, 0.1449, 0.828, 0.142, 0.8792, 0.142, 0.8792, 0.1449, 0.8008, 0.5164, 0.7979, 0.5164, 0.7979, 0.4652, 0.8008, 0.4652, 0.8681, 0.449, 0.8652, 0.449, 0.8652, 0.3978, 0.8681, 0.3978, 0.1381, 0.662, 0.1381, 0.6591, 0.1893, 0.6591, 0.1893, 0.662, 0.914, 0.0937, 0.914, 0.1449, 0.9165, 0.1449, 0.9165, 0.0937, 0.7682, 0.8979, 0.8194, 0.8979, 0.8194, 0.895, 0.7682, 0.895, 0.7682, 0.9539, 0.8194, 0.9539, 0.8194, 0.9514, 0.7682, 0.9514, 0.7873, 0.7233, 0.7873, 0.7745, 0.7902, 0.7745, 0.7902, 0.7233, 0.7245, 0.5164, 0.7216, 0.5164, 0.7216, 0.4652, 0.7245, 0.4652, 0.43, 0.7951, 0.43, 0.7922, 0.4812, 0.7922, 0.4812, 0.7951, 0.2055, 0.816, 0.2055, 0.8131, 0.2567, 0.8131, 0.2567, 0.816, 0.4988, 0.669, 0.4988, 0.6661, 0.55, 0.6661, 0.55, 0.669, 0.4988, 0.9726, 0.55, 0.9726, 0.55, 0.9701, 0.4988, 0.9701, 0.43, 0.8524, 0.4812, 0.8524, 0.4812, 0.8494, 0.43, 0.8494, 0.5661, 0.9726, 0.6174, 0.9726, 0.6174, 0.9701, 0.5661, 0.9701, 0.7033, 0.1863, 0.7545, 0.1863, 0.7545, 0.1833, 0.7033, 0.1833, 0.7419, 0.6982, 0.739, 0.6982, 0.739, 0.647, 0.7419, 0.647, 0.7224, 0.3498, 0.7224, 0.3469, 0.7736, 0.3469, 0.7736, 0.3498, 0.1207, 0.8361, 0.1178, 0.8361, 0.1178, 0.7849, 0.1207, 0.7849, 0.5685, 0.05126, 0.5685, 0.04834, 0.6197, 0.04834, 0.6197, 0.05126, 0.9216, 0.3978, 0.9216, 0.449, 0.9242, 0.449, 0.9242, 0.3978, 0.02912, 0.6301, 0.08033, 0.6301, 0.08033, 0.6271, 0.02912, 0.6271, 0.5661, 0.9352, 0.6174, 0.9352, 0.6174, 0.9327, 0.5661, 0.9327, 0.3626, 0.7657, 0.4138, 0.7657, 0.4138, 0.7628, 0.3626, 0.7628, 0.1016, 0.634, 0.09872, 0.634, 0.09872, 0.5828, 0.1016, 0.5828, 0.7436, 0.5164, 0.7406, 0.5164, 0.7406, 0.4652, 0.7436, 0.4652, 0.1016, 0.8361, 0.09872, 0.8361, 0.09872, 0.7849, 0.1016, 0.7849, 0.4988, 0.7834, 0.4988, 0.7805, 0.55, 0.7805, 0.55, 0.7834, 0.6335, 0.9352, 0.6847, 0.9352, 0.6847, 0.9327, 0.6335, 0.9327, 0.8445, 0.7262, 0.8957, 0.7262, 0.8957, 0.7233, 0.8445, 0.7233, 0.9225, 0.2727, 0.9737, 0.2727, 0.9737, 0.2702, 0.9225, 0.2702, 0.8153, 0.647, 0.8153, 0.6982, 0.8182, 0.6982, 0.8182, 0.647, 0.6329, 0.4385, 0.63, 0.4385, 0.63, 0.3873, 0.6329, 0.3873, 0.5661, 0.7834, 0.5661, 0.7805, 0.6174, 0.7805, 0.6174, 0.7834, 0.1016, 0.7014, 0.09872, 0.7014, 0.09872, 0.6502, 0.1016, 0.6502, 0.2729, 0.7206, 0.2729, 0.7177, 0.3241, 0.7177, 0.3241, 0.7206, 0.9029, 0.8187, 0.9029, 0.8699, 0.9055, 0.8699, 0.9055, 0.8187, 0.8356, 0.8979, 0.8868, 0.8979, 0.8868, 0.895, 0.8356, 0.895, 0.9403, 0.8699, 0.9915, 0.8699, 0.9915, 0.8673, 0.9403, 0.8673, 0.3435, 0.7258, 0.3435, 0.777, 0.3465, 0.777, 0.3465, 0.7258, 0.7992, 0.6982, 0.7962, 0.6982, 0.7962, 0.647, 0.7992, 0.647, 0.4988, 0.6499, 0.4988, 0.647, 0.55, 0.647, 0.55, 0.6499, 0.5661, 0.7644, 0.5661, 0.7614, 0.6174, 0.7614, 0.6174, 0.7644, 0.2729, 0.7016, 0.2729, 0.6986, 0.3241, 0.6986, 0.3241, 0.7016, 0.9033, 0.01019, 0.9033, 0.0614, 0.9058, 0.0614, 0.9058, 0.01019, 0.8445, 0.7554, 0.8957, 0.7554, 0.8957, 0.7525, 0.8445, 0.7525, 0.9327, 0.1149, 0.9839, 0.1149, 0.9839, 0.1124, 0.9327, 0.1124, 0.6335, 0.6499, 0.6847, 0.6499, 0.6847, 0.647, 0.6335, 0.647, 0.1381, 0.8146, 0.1381, 0.8117, 0.1893, 0.8117, 0.1893, 0.8146, 0.8284, 0.7745, 0.8254, 0.7745, 0.8254, 0.7233, 0.8284, 0.7233, 0.5661, 0.8216, 0.5661, 0.8187, 0.6174, 0.8187, 0.6174, 0.8216, 0.3626, 0.7466, 0.3626, 0.7437, 0.4138, 0.7437, 0.4138, 0.7466, 0.9216, 0.8187, 0.9216, 0.8699, 0.9241, 0.8699, 0.9241, 0.8187, 0.4988, 0.8788, 0.55, 0.8788, 0.55, 0.8759, 0.4988, 0.8759, 0.9403, 0.449, 0.9915, 0.449, 0.9915, 0.4465, 0.9403, 0.4465, 0.7897, 0.3498, 0.841, 0.3498, 0.841, 0.3469, 0.7897, 0.3469, 0.7707, 0.1672, 0.7707, 0.1643, 0.8219, 0.1643, 0.8219, 0.1672, 0.7788, 0.4198, 0.7788, 0.4169, 0.83, 0.4169, 0.83, 0.4198, 0.7788, 0.449, 0.7788, 0.4461, 0.83, 0.4461, 0.83, 0.449, 0.43, 0.7188, 0.43, 0.7159, 0.4812, 0.7159, 0.4812, 0.7188, 0.7682, 0.9726, 0.8194, 0.9726, 0.8194, 0.9701, 0.7682, 0.9701, 0.2055, 0.7206, 0.2567, 0.7206, 0.2567, 0.7177, 0.2055, 0.7177, 0.5661, 0.9913, 0.6174, 0.9913, 0.6174, 0.9887, 0.5661, 0.9887, 0.6262, 0.5355, 0.6774, 0.5355, 0.6774, 0.5325, 0.6262, 0.5325, 0.649, 0.3902, 0.649, 0.3873, 0.7002, 0.3873, 0.7002, 0.3902, 0.7737, 0.1449, 0.7707, 0.1449, 0.7707, 0.0937, 0.7737, 0.0937, 0.43, 0.8333, 0.43, 0.8304, 0.4812, 0.8304, 0.4812, 0.8333, 0.2729, 0.8351, 0.2729, 0.8321, 0.3241, 0.8321, 0.3241, 0.8351, 0.3229, 0.008074, 0.3229, 0.3472, 0.317, 0.3472, 0.317, 0.008118, 0.3009, 0.008074, 0.3009, 0.3472, 0.2949, 0.3472, 0.2949, 0.008118, 0.345, 0.008074, 0.345, 0.3472, 0.3391, 0.3472, 0.3391, 0.008118, 0.07427, 0.3472, 0.07428, 0.008118, 0.08019, 0.008074, 0.08019, 0.3472, 0.01399, 0.008074, 0.01399, 0.3472, 0.008074, 0.3472, 0.008075, 0.008118, 0.2788, 0.008074, 0.2788, 0.3472, 0.2729, 0.3472, 0.2729, 0.008118, 0.1685, 0.008074, 0.1685, 0.3472, 0.1625, 0.3472, 0.1625, 0.008118, 0.1184, 0.3472, 0.1184, 0.008118, 0.1243, 0.008074, 0.1243, 0.3472, 0.1023, 0.008074, 0.1023, 0.3472, 0.09634, 0.3472, 0.09634, 0.008118, 0.2567, 0.008074, 0.2567, 0.3472, 0.2508, 0.3472, 0.2508, 0.008118, 0.2347, 0.008074, 0.2347, 0.3472, 0.2287, 0.3472, 0.2287, 0.008118, 0.05221, 0.3472, 0.05221, 0.008118, 0.05813, 0.008074, 0.05813, 0.3472, 0.1464, 0.008074, 0.1464, 0.3472, 0.1405, 0.3472, 0.1405, 0.008118, 0.2126, 0.008074, 0.2126, 0.3472, 0.2067, 0.3472, 0.2067, 0.008118, 0.1905, 0.008074, 0.1905, 0.3472, 0.1846, 0.3472, 0.1846, 0.008118, 0.03014, 0.3472, 0.03014, 0.008118, 0.03606, 0.008074, 0.03606, 0.3472, 0.08033, 0.5347, 0.02765, 0.5347, 0.02765, 0.5127, 0.08033, 0.5127, 0.1687, 0.4834, 0.1687, 0.4307, 0.1907, 0.4307, 0.1907, 0.4834, 0.008074, 0.4161, 0.008074, 0.3634, 0.03002, 0.3634, 0.03002, 0.4161, 0.4826, 0.5281, 0.43, 0.5281, 0.43, 0.5062, 0.4826, 0.5062, 0.4138, 0.2169, 0.3611, 0.2169, 0.3611, 0.1643, 0.4138, 0.1643, 0.4138, 0.2858, 0.3611, 0.2858, 0.3611, 0.2331, 0.4138, 0.2331, 0.5427, 0.5355, 0.4988, 0.5355, 0.4988, 0.5289, 0.5427, 0.5289, 0.4988, 0.5062, 0.5427, 0.5062, 0.5427, 0.5127, 0.4988, 0.5127, 0.3699, 0.5302, 0.4138, 0.5302, 0.4138, 0.5368, 0.3699, 0.5368, 0.5436, 0.09662, 0.4997, 0.09662, 0.4997, 0.09004, 0.5436, 0.09004, 0.4835, 0.1481, 0.4396, 0.1481, 0.4396, 0.1042, 0.4835, 0.1042, 0.08033, 0.4966, 0.03643, 0.4966, 0.03643, 0.4527, 0.08033, 0.4527])
me_plane_003.materials.append(mat_material_005)
me_plane_003.use_remesh_preserve_volume = False
me_plane_003.use_remesh_preserve_attributes = False
me_plane_003.use_mirror_vertex_groups = False
me_plane_003.update()

# ---- objects
ob_sun = bpy.data.objects.new('Sun', light_sun)
ob_plane = bpy.data.objects.new('Plane', me_plane_004)
ob_plane_003 = bpy.data.objects.new('Plane.003', me_plane_003)
ob_camera = bpy.data.objects.new('Camera', cam_camera)

# ---- transforms, parenting, visibility, modifiers, constraints
ob_sun.location = (7.153e-07, 7.749e-07, 39.9)
ob_sun.rotation_euler = (0.0, -0.6109, 0.8727)
ob_sun.lineart.crease_threshold = 0.0
ob_plane.location = (7.153e-07, 7.749e-07, 0.0)
ob_plane.scale = (282.0, 282.0, 282.0)
ob_plane.lineart.crease_threshold = 0.0
ob_plane_003.location = (7.153e-07, 7.749e-07, 31.1)
ob_plane_003.rotation_euler = (0.0, -0.0, 4.712)
ob_plane_003.lineart.crease_threshold = 0.0
_m = ob_plane_003.modifiers.new('EdgeSplit', 'EDGE_SPLIT')
_m.split_angle = 0.5585
ob_camera.location = (-12.37, -27.66, 46.15)
ob_camera.rotation_euler = (0.742, -1.856e-07, -6.682)
ob_camera.lock_rotations_4d = False
ob_camera.empty_display_type = 'ARROWS'
ob_camera.color = (0.0, 0.0, 0.0, 0.0)
ob_camera.display_type = 'WIRE'
ob_camera.lineart.crease_threshold = 0.0

# ---- collection membership
col_collection_1.objects.link(ob_sun)
col_collection_1.objects.link(ob_plane)
col_collection_1.objects.link(ob_plane_003)
col_collection_1.objects.link(ob_camera)

# ---- scene / render settings (as saved in the file)
scene.camera = ob_camera
scene.frame_start = 1; scene.frame_end = 250; scene.frame_set(1)
scene.render.engine = 'BLENDER_EEVEE_NEXT'
scene.render.image_settings.color_mode = 'RGB'
scene.render.image_settings.compression = 90
scene.render.resolution_x = 1080
scene.render.resolution_percentage = 50
scene.render.dither_intensity = 0.0
scene.cycles.use_denoising = False
scene.cycles.samples = 10
scene.cycles.sampling_pattern = 'TABULATED_SOBOL'
scene.cycles.light_sampling_threshold = 0.0
scene.cycles.use_adaptive_sampling = False
scene.cycles.use_light_tree = False
scene.cycles.blur_glossy = 0.0
scene.cycles.volume_bounces = 1
scene.cycles.pixel_filter_type = 'GAUSSIAN'
scene.cycles.sample_clamp_indirect = 0.0
scene.view_settings.view_transform = 'Standard'
bpy.context.view_layer.update()
